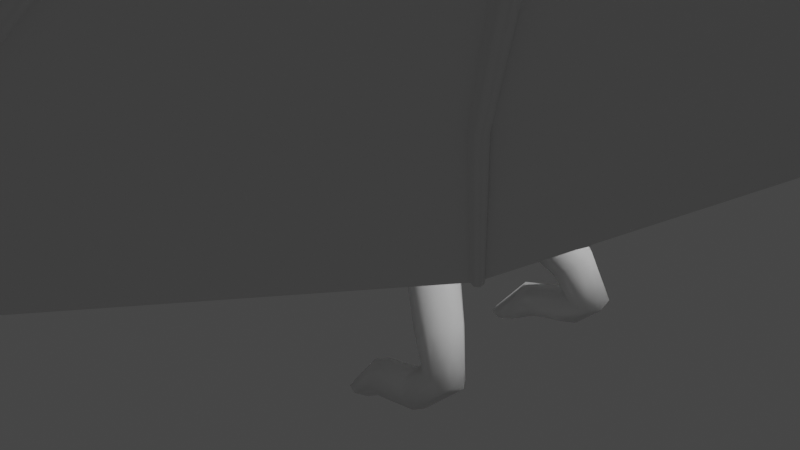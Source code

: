 # Source: durgon_wyvern_good_wings.blend  (saved by Blender 3.0.42; exported with 4.5.12 LTS)
import bpy
from mathutils import Matrix  # noqa: F401  (used for matrix-valued properties, if any)

bpy.ops.wm.read_factory_settings(use_empty=True)
scene = bpy.context.scene
scene.name = 'Scene'

# ---- collections
col_collection = bpy.data.collections.new('Collection'); scene.collection.children.link(col_collection)
col_dragon = bpy.data.collections.new('Dragon'); scene.collection.children.link(col_dragon)

# ---- world
world_world = bpy.data.worlds.new('World'); scene.world = world_world
world_world.use_nodes = True; world_world.node_tree.nodes.clear()
_N = world_world.node_tree.nodes; _L = world_world.node_tree.links
n0 = _N.new('ShaderNodeOutputWorld'); n0.name = 'World Output'; n0.location = (300, 300)
n1 = _N.new('ShaderNodeBackground'); n1.name = 'Background'; n1.location = (10, 300)
n1.inputs[0].default_value = (0.05088, 0.05088, 0.05088, 1.0)
_L.new(n1.outputs[0], n0.inputs[0])
n0.is_active_output = True
world_world.color = (0.05088, 0.05088, 0.05088)
world_world.use_sun_shadow = False
world_world.sun_shadow_jitter_overblur = 0.0

# ---- cameras
cam_camera = bpy.data.cameras.new('Camera')
cam_camera.clip_end = 100.0
cam_camera.ortho_scale = 7.314

# ---- lights
light_light = bpy.data.lights.new('Light', 'POINT')
light_light.transmission_factor = 0.0
light_light.energy = 1000.0
light_light.shadow_soft_size = 0.1
light_light.shadow_maximum_resolution = 0.006
light_light.use_absolute_resolution = True

# ---- meshes
me_beziercurve = bpy.data.meshes.new('BezierCurve')
me_beziercurve.from_pydata([(-7.688, -5.521e-09, 0.05403), (-7.688, -0.01267, 0.04878), (-7.688, -0.01792, 0.03613), (-7.689, -0.01267, 0.02347), (-7.689, -4.186e-09, 0.01822), (-6.619, 6.898e-10, 0.1329), (-6.618, -0.0429, 0.1152), (-6.616, -0.06068, 0.0723), (-6.614, -0.0429, 0.02944), (-6.614, 1.199e-08, 0.01168), (-5.108, -3.872e-08, 0.2624), (-5.107, -0.07313, 0.2321), (-5.103, -0.1034, 0.1591), (-5.1, -0.07313, 0.08603), (-5.098, -2.716e-08, 0.05576), (-4.077, -3.461e-08, 0.3427), (-4.075, -0.1034, 0.3), (-4.069, -0.1462, 0.1968), (-4.063, -0.1034, 0.09359), (-4.06, -1.827e-08, 0.05084), (-3.013, -1.942e-08, 0.4722), (-3.008, -0.1354, 0.4164), (-2.995, -0.1915, 0.2816), (-2.982, -0.1354, 0.1468), (-2.976, 1.988e-09, 0.09091), (-1.402, -6.081e-08, 0.6983), (-1.396, -0.1675, 0.6292), (-1.38, -0.2368, 0.4624), (-1.365, -0.1675, 0.2957), (-1.358, -3.434e-08, 0.2266), (0.001431, -9.129e-08, 0.8442), (0.0002273, -0.1995, 0.7616), (-0.002678, -0.2822, 0.5621), (-0.005584, -0.1995, 0.3626), (-0.006787, -5.976e-08, 0.28), (0.7138, -7.813e-08, 0.8081), (0.7016, -0.2244, 0.716), (0.6721, -0.3174, 0.4935), (0.6426, -0.2244, 0.271), (0.6303, -5.448e-08, 0.1788), (1.033, -5.799e-08, 0.7839), (1.038, -0.2494, 0.6807), (1.062, -0.2494, 0.1825), (1.067, -5.799e-08, 0.07933), (1.522, -7.96e-08, 0.9543), (1.563, -0.2743, 0.8483), (1.662, -0.3879, 0.5925), (1.761, -0.2743, 0.3367), (1.802, -7.96e-08, 0.2307), (1.991, -1.283e-07, 1.141), (2.045, -0.2379, 1.059), (2.178, -0.3364, 0.8615), (2.31, -0.2379, 0.6639), (2.365, -1.032e-07, 0.582), (2.415, -1.631e-07, 1.433), (2.468, -0.2015, 1.369), (2.596, -0.2849, 1.214), (2.725, -0.2015, 1.059), (2.778, -1.631e-07, 0.9945), (3.08, -2.322e-07, 1.91), (3.123, -0.1651, 1.857), (3.226, -0.2335, 1.728), (3.329, -0.1651, 1.6), (3.372, -2.322e-07, 1.546), (3.748, -3.049e-07, 2.518), (3.796, -0.211, 2.445), (3.912, -0.2984, 2.269), (4.028, -0.211, 2.093), (4.076, -3.049e-07, 2.02), (4.493, -3.679e-07, 2.988), (4.522, -0.2569, 2.885), (4.589, -0.3634, 2.637), (4.657, -0.2569, 2.39), (4.686, -3.408e-07, 2.287), (5.533, -3.589e-07, 3.099), (5.483, -0.4747, 2.534), (5.477, -0.3028, 2.37), (5.468, -3.589e-07, 2.244), (6.438, -3.303e-07, 2.858), (6.414, -0.2542, 2.756), (6.355, -0.3595, 2.509), (6.296, -0.2542, 2.261), (6.272, -3.437e-07, 2.159), (6.794, -3.287e-07, 2.686), (6.77, -0.2056, 2.604), (6.713, -0.2908, 2.406), (6.655, -0.2056, 2.209), (6.631, -3.179e-07, 2.127), (7.108, -3.059e-07, 2.52), (7.089, -0.157, 2.458), (7.044, -0.222, 2.308), (6.998, -0.157, 2.157), (6.98, -3.142e-07, 2.095), (7.499, -2.899e-07, 2.437), (7.475, -0.1814, 2.366), (7.417, -0.2566, 2.194), (7.359, -0.1814, 2.022), (7.335, -2.995e-07, 1.95), (7.843, -2.729e-07, 2.347), (7.816, -0.2058, 2.267), (7.75, -0.2911, 2.071), (7.685, -0.2058, 1.876), (7.658, -2.837e-07, 1.795), (8.138, -2.66e-07, 2.294), (8.112, -0.2302, 2.202), (8.05, -0.3256, 1.98), (7.988, -0.2302, 1.758), (7.963, -2.66e-07, 1.666), (8.519, -2.538e-07, 2.261), (8.487, -0.2747, 2.152), (8.408, -0.3885, 1.889), (8.33, -0.2747, 1.626), (8.297, -2.538e-07, 1.517), (9.038, -2.286e-07, 2.148), (8.986, -0.3191, 2.027), (8.862, -0.4513, 1.733), (8.737, -0.3191, 1.439), (8.685, -2.37e-07, 1.318), (9.552, -1.93e-07, 1.957), (9.479, -0.3636, 1.825), (9.303, -0.5142, 1.507), (9.126, -0.3636, 1.19), (9.053, -2.121e-07, 1.058), (9.997, -1.595e-07, 1.592), (9.936, -0.3044, 1.482), (9.786, -0.4305, 1.217), (9.637, -0.3044, 0.9516), (9.575, -1.675e-07, 0.8417), (10.49, -1.175e-07, 1.24), (10.44, -0.2452, 1.147), (10.34, -0.3468, 0.923), (10.24, -0.2452, 0.6991), (10.2, -1.305e-07, 0.6064), (10.79, -1.101e-07, 1.037), (10.77, -0.186, 0.9629), (10.72, -0.2631, 0.7829), (10.67, -0.186, 0.6029), (10.65, -1.003e-07, 0.5283), (11.05, -9.504e-08, 0.9511), (11.04, -0.1534, 0.8885), (11.02, -0.217, 0.7374), (10.99, -0.1534, 0.5864), (10.98, -1.031e-07, 0.5238), (11.41, -8.904e-08, 0.8309), (11.41, -0.1209, 0.7816), (11.38, -0.1709, 0.6627), (11.36, -0.1209, 0.5437), (11.35, -8.904e-08, 0.4944), (11.68, -8.297e-08, 0.7422), (11.68, -0.08828, 0.7057), (11.67, -0.1249, 0.6175), (11.67, -0.08828, 0.5294), (11.67, -8.297e-08, 0.4928), (0.8116, -1.021, -1.228), (0.7613, -0.8991, -1.227), (0.6397, -0.8488, -1.227), (0.5181, -0.8991, -1.227), (0.4678, -1.021, -1.228), (0.5181, -1.142, -1.229), (0.6397, -1.193, -1.229), (0.7613, -1.142, -1.229), (0.9948, -1.047, -1.133), (0.9749, -0.9208, -1.074), (0.9139, -0.8744, -0.9558), (0.8477, -0.9352, -0.8473), (0.8149, -1.068, -0.8121), (0.8348, -1.194, -0.8709), (0.8958, -1.241, -0.9892), (0.9621, -1.18, -1.098), (1.488, -1.082, -1.023), (1.449, -0.9465, -0.9692), (1.38, -0.8969, -0.845), (1.322, -0.9619, -0.7229), (1.307, -1.103, -0.6743), (1.345, -1.239, -0.7279), (1.414, -1.288, -0.852), (1.473, -1.223, -0.9741), (1.859, -0.9786, -0.6717), (1.763, -0.8518, -0.6856), (1.608, -0.8239, -0.6584), (1.485, -0.9113, -0.606), (1.466, -1.063, -0.559), (1.562, -1.19, -0.5451), (1.717, -1.218, -0.5724), (1.84, -1.13, -0.6248), (1.693, -0.8293, -0.1447), (1.599, -0.7094, -0.2399), (1.446, -0.7142, -0.3352), (1.325, -0.841, -0.3745), (1.306, -1.016, -0.335), (1.4, -1.135, -0.2397), (1.553, -1.131, -0.1445), (1.674, -1.004, -0.1051), (1.376, -0.5792, 0.2743), (1.301, -0.4677, 0.1262), (1.139, -0.4793, 0.008504), (0.9865, -0.6071, -0.009894), (0.9317, -0.7763, 0.08177), (1.007, -0.8878, 0.2298), (1.169, -0.8763, 0.3475), (1.321, -0.7484, 0.3659), (1.305, -0.3823, 0.42), (1.243, -0.3172, 0.2191), (1.049, -0.2848, 0.1192), (0.8377, -0.3041, 0.1788), (0.7327, -0.3638, 0.363), (0.7953, -0.4289, 0.5639), (0.9889, -0.4612, 0.6638), (1.2, -0.4419, 0.6042), (2.633, -9.094, 6.56), (2.652, -9.116, 6.581), (2.68, -9.137, 6.576), (2.701, -9.145, 6.548), (2.703, -9.136, 6.514), (2.684, -9.114, 6.493), (2.656, -9.093, 6.498), (2.635, -9.084, 6.526), (3.392, -7.886, 6.634), (3.425, -7.906, 6.664), (3.465, -7.931, 6.658), (3.491, -7.946, 6.62), (3.486, -7.943, 6.572), (3.453, -7.923, 6.543), (3.413, -7.899, 6.549), (3.387, -7.883, 6.586), (4.395, -6.094, 6.542), (4.439, -6.113, 6.579), (4.492, -6.142, 6.572), (4.523, -6.164, 6.524), (4.513, -6.166, 6.464), (4.469, -6.146, 6.427), (4.417, -6.117, 6.435), (4.386, -6.096, 6.482), (5.006, -4.834, 6.344), (5.065, -4.845, 6.386), (5.131, -4.875, 6.376), (5.165, -4.906, 6.32), (5.148, -4.921, 6.25), (5.089, -4.91, 6.208), (4.989, -4.849, 6.274), (5.163, -4.293, 6.105), (5.233, -4.29, 6.145), (5.349, -4.347, 6.168), (5.344, -4.357, 6.072), (5.32, -4.388, 6.002), (5.25, -4.392, 5.962), (5.139, -4.324, 6.035), (5.241, -3.861, 5.846), (5.319, -3.848, 5.884), (5.401, -3.873, 5.866), (5.44, -3.921, 5.804), (5.412, -3.964, 5.733), (5.334, -3.978, 5.696), (5.213, -3.905, 5.775), (5.284, -3.421, 5.527), (5.369, -3.4, 5.563), (5.459, -3.424, 5.542), (5.5, -3.479, 5.477), (5.469, -3.533, 5.405), (5.383, -3.554, 5.368), (5.294, -3.53, 5.389), (5.253, -3.475, 5.455), (5.307, -2.945, 5.14), (5.398, -2.918, 5.174), (5.493, -2.941, 5.15), (5.536, -3.002, 5.082), (5.503, -3.063, 5.01), (5.412, -3.09, 4.976), (5.317, -3.067, 5.0), (5.274, -3.006, 5.067), (5.302, -2.611, 4.841), (5.398, -2.583, 4.878), (5.498, -2.608, 4.853), (5.544, -2.672, 4.781), (5.509, -2.736, 4.705), (5.413, -2.764, 4.668), (5.313, -2.739, 4.693), (5.267, -2.675, 4.764), (5.326, -2.216, 4.529), (5.427, -2.187, 4.569), (5.532, -2.214, 4.543), (5.58, -2.28, 4.467), (5.543, -2.348, 4.386), (5.443, -2.376, 4.346), (5.337, -2.35, 4.372), (5.289, -2.283, 4.448), (5.301, -1.621, 4.038), (5.433, -1.577, 4.085), (5.572, -1.61, 4.049), (5.635, -1.699, 3.952), (5.586, -1.793, 3.85), (5.454, -1.837, 3.804), (5.316, -1.804, 3.84), (5.253, -1.715, 3.937), (5.252, -0.9826, 3.471), (5.415, -0.9407, 3.538), (5.586, -0.9859, 3.498), (5.665, -1.092, 3.374), (5.605, -1.196, 3.238), (5.442, -1.238, 3.171), (5.271, -1.193, 3.211), (5.192, -1.087, 3.336), (5.318, -0.3512, 3.083), (5.498, -0.366, 3.201), (5.695, -0.4466, 3.169), (5.795, -0.546, 3.005), (5.738, -0.6058, 2.806), (5.558, -0.5911, 2.687), (5.36, -0.5104, 2.72), (5.261, -0.4111, 2.884), (1.442, -8.338, 4.063), (1.462, -8.358, 4.084), (1.491, -8.378, 4.079), (1.511, -8.387, 4.052), (1.511, -8.379, 4.017), (1.491, -8.359, 3.996), (1.462, -8.339, 4.0), (1.442, -8.33, 4.028), (2.314, -7.187, 4.588), (2.336, -7.22, 4.614), (2.372, -7.251, 4.607), (2.402, -7.26, 4.571), (2.407, -7.244, 4.526), (2.385, -7.21, 4.499), (2.348, -7.18, 4.506), (2.319, -7.17, 4.543), (3.881, -5.781, 5.28), (3.905, -5.828, 5.311), (3.949, -5.868, 5.301), (3.988, -5.878, 5.256), (3.999, -5.853, 5.202), (3.976, -5.806, 5.171), (3.931, -5.766, 5.181), (3.892, -5.756, 5.226), (4.957, -4.661, 6.112), (4.98, -4.722, 6.146), (5.032, -4.772, 6.132), (5.081, -4.783, 6.079), (5.1, -4.748, 6.018), (5.076, -4.687, 5.984), (5.025, -4.637, 5.997), (4.976, -4.626, 6.05), (1.572, -5.793, 1.925), (1.576, -5.827, 1.934), (1.598, -5.853, 1.925), (1.625, -5.856, 1.902), (1.641, -5.835, 1.879), (1.637, -5.801, 1.869), (1.615, -5.774, 1.878), (1.588, -5.771, 1.901), (2.466, -5.333, 3.118), (2.471, -5.38, 3.13), (2.5, -5.416, 3.117), (2.537, -5.42, 3.087), (2.56, -5.39, 3.057), (2.555, -5.344, 3.044), (2.526, -5.308, 3.058), (2.489, -5.304, 3.088), (4.036, -4.847, 4.658), (4.042, -4.905, 4.672), (4.078, -4.951, 4.656), (4.125, -4.956, 4.617), (4.154, -4.918, 4.58), (4.149, -4.86, 4.565), (4.112, -4.814, 4.582), (4.066, -4.809, 4.62), (4.991, -4.387, 5.912), (4.996, -4.459, 5.927), (5.039, -4.513, 5.906), (5.096, -4.52, 5.861), (5.134, -4.473, 5.818), (5.129, -4.402, 5.803), (5.086, -4.347, 5.824), (5.028, -4.341, 5.869), (3.453, -2.586, 1.642), (3.462, -2.555, 1.656), (3.446, -2.53, 1.675), (3.413, -2.525, 1.688), (3.383, -2.544, 1.688), (3.374, -2.576, 1.674), (3.39, -2.601, 1.655), (3.423, -2.605, 1.642), (3.845, -3.045, 2.851), (3.856, -3.0, 2.864), (3.833, -2.965, 2.888), (3.79, -2.96, 2.908), (3.751, -2.988, 2.913), (3.74, -3.033, 2.9), (3.763, -3.068, 2.876), (3.806, -3.073, 2.856), (4.716, -3.74, 4.349), (4.728, -3.682, 4.362), (4.699, -3.637, 4.391), (4.645, -3.632, 4.417), (4.598, -3.668, 4.427), (4.585, -3.726, 4.413), (4.614, -3.771, 4.385), (4.668, -3.777, 4.358), (5.249, -4.194, 5.736), (5.258, -4.121, 5.741), (5.221, -4.066, 5.77), (5.158, -4.06, 5.807), (5.106, -4.107, 5.83), (5.097, -4.18, 5.824), (5.134, -4.235, 5.795), (5.197, -4.241, 5.758), (4.689, -5.51, 6.467), (4.675, -5.518, 6.402), (4.74, -5.525, 6.506), (4.799, -5.554, 6.498), (4.832, -5.581, 6.446), (4.819, -5.589, 6.381), (4.767, -5.574, 6.341), (4.708, -5.544, 6.35), (-7.728, -5.858e-09, 0.06305), (-7.729, -0.01906, 0.05517), (-7.73, -0.02695, 0.03613), (-7.73, -0.01906, 0.01709), (-7.731, -3.85e-09, 0.009197), (-7.73, -4.854e-09, 0.03613), (-7.803, -4.894e-09, 0.0372), (-7.803, -0.0007619, 0.03689), (-7.803, -0.001078, 0.03613), (-7.803, -0.0007619, 0.03536), (-7.803, -4.814e-09, 0.03505), (-7.803, -4.854e-09, 0.03613), (-7.806, -4.854e-09, 0.03613), (5.039, -4.879, 6.241), (5.273, -3.941, 5.735), (5.203, -4.428, 5.903), (5.104, -4.71, 6.047), (5.003, -4.649, 6.114), (5.243, -4.186, 5.762), (5.132, -4.119, 5.835), (5.076, -4.352, 5.987), (5.327, -4.34, 6.183), (5.343, -4.279, 6.151), (5.31, -4.288, 6.187), (5.363, -4.294, 6.141), (5.31, -4.323, 6.194), (5.324, -4.27, 6.166), (5.367, -4.323, 6.149), (5.326, -4.377, 6.135), (5.352, -4.342, 6.104), (5.289, -4.262, 6.133), (5.267, -4.342, 6.174), (5.348, -4.297, 6.094), (5.266, -4.29, 6.161), (5.319, -4.275, 6.11), (5.294, -4.367, 6.157), (5.375, -4.292, 6.212), (5.223, -4.324, 6.16), (5.35, -4.33, 6.056), (5.238, -4.262, 6.129), (5.286, -4.368, 6.148), (5.308, -4.283, 6.101), (5.333, -4.39, 6.087), (5.263, -4.299, 6.142), (5.329, -4.305, 6.09), (5.266, -4.34, 6.153), (5.283, -4.277, 6.12), (5.332, -4.341, 6.096), (5.312, -4.368, 6.122), (4.419, -5.221, 5.696), (4.434, -5.191, 5.638), (4.443, -5.275, 5.728), (4.491, -5.32, 5.717), (4.535, -5.33, 5.668), (4.549, -5.3, 5.61), (4.526, -5.247, 5.577), (4.478, -5.201, 5.589), (4.514, -4.617, 5.285), (4.547, -4.575, 5.245), (4.519, -4.682, 5.3), (4.559, -4.732, 5.281), (4.611, -4.738, 5.239), (4.644, -4.696, 5.199), (4.639, -4.631, 5.184), (4.599, -4.581, 5.203), (4.982, -3.967, 5.042), (4.933, -4.009, 5.058), (4.993, -3.902, 5.051), (4.96, -3.852, 5.08), (4.901, -3.846, 5.112), (4.852, -3.888, 5.128), (4.841, -3.953, 5.119), (4.874, -4.003, 5.09), (3.894, -6.99, 6.588), (3.887, -6.99, 6.534), (3.932, -7.01, 6.622), (3.979, -7.036, 6.615), (4.007, -7.055, 6.572), (4.0, -7.054, 6.518), (3.961, -7.035, 6.485), (3.915, -7.008, 6.492), (3.097, -6.484, 4.934), (3.106, -6.463, 4.884), (3.12, -6.524, 4.963), (3.161, -6.559, 4.954), (3.195, -6.569, 4.913), (3.203, -6.548, 4.864), (3.18, -6.508, 4.835), (3.14, -6.473, 4.844), (3.251, -5.09, 3.888), (3.277, -5.056, 3.854), (3.256, -5.143, 3.901), (3.289, -5.183, 3.886), (3.331, -5.188, 3.852), (3.357, -5.154, 3.818), (3.352, -5.102, 3.805), (3.319, -5.061, 3.82), (4.28, -3.392, 3.6), (4.237, -3.425, 3.607), (4.292, -3.341, 3.613), (4.266, -3.301, 3.639), (4.217, -3.296, 3.663), (4.175, -3.328, 3.67), (4.163, -3.38, 3.656), (4.189, -3.42, 3.63), (3.013, -8.49, 6.597), (3.011, -8.484, 6.556), (3.038, -8.511, 6.622), (3.073, -8.534, 6.617), (3.096, -8.546, 6.584), (3.094, -8.539, 6.543), (3.069, -8.519, 6.518), (3.034, -8.496, 6.523), (1.878, -7.762, 4.325), (1.88, -7.75, 4.285), (1.899, -7.789, 4.349), (1.932, -7.814, 4.343), (1.957, -7.824, 4.311), (1.959, -7.811, 4.271), (1.938, -7.785, 4.247), (1.905, -7.759, 4.253), (2.019, -5.563, 2.521), (2.038, -5.537, 2.495), (2.023, -5.603, 2.532), (2.049, -5.634, 2.521), (2.081, -5.638, 2.494), (2.1, -5.612, 2.468), (2.096, -5.572, 2.457), (2.07, -5.541, 2.468), (3.649, -2.816, 2.247), (3.614, -2.839, 2.249), (3.659, -2.778, 2.26), (3.64, -2.747, 2.282), (3.602, -2.743, 2.298), (3.567, -2.766, 2.3), (3.557, -2.804, 2.287), (3.576, -2.835, 2.265), (5.951, -0.5088, 2.641), (5.951, -0.4749, 2.873), (5.951, -0.2747, 2.307), (5.951, -3.498e-07, 2.193), (5.951, -0.2957, 3.017), (5.951, -0.4128, 2.52)], [], [(1, 6, 5, 0), (2, 7, 6, 1), (3, 8, 7, 2), (4, 9, 8, 3), (6, 11, 10, 5), (7, 12, 11, 6), (8, 13, 12, 7), (9, 14, 13, 8), (11, 16, 15, 10), (12, 17, 16, 11), (13, 18, 17, 12), (14, 19, 18, 13), (16, 21, 20, 15), (17, 22, 21, 16), (18, 23, 22, 17), (19, 24, 23, 18), (21, 26, 25, 20), (22, 27, 26, 21), (23, 28, 27, 22), (24, 29, 28, 23), (26, 31, 30, 25), (27, 32, 31, 26), (28, 33, 32, 27), (29, 34, 33, 28), (31, 36, 35, 30), (32, 37, 36, 31), (33, 38, 37, 32), (34, 39, 38, 33), (36, 41, 40, 35), (39, 43, 42, 38), (41, 45, 44, 40), (43, 48, 47, 42), (45, 50, 49, 44), (46, 51, 50, 45), (47, 52, 51, 46), (48, 53, 52, 47), (50, 55, 54, 49), (51, 56, 55, 50), (52, 57, 56, 51), (53, 58, 57, 52), (55, 60, 59, 54), (56, 61, 60, 55), (57, 62, 61, 56), (58, 63, 62, 57), (60, 65, 64, 59), (61, 66, 65, 60), (62, 67, 66, 61), (63, 68, 67, 62), (65, 70, 69, 64), (66, 71, 70, 65), (67, 72, 71, 66), (68, 73, 72, 67), (305, 306, 552, 555), (306, 307, 551, 552), (72, 76, 75, 71), (73, 77, 76, 72), (304, 305, 555, 78, 74), (303, 304, 74, 69), (76, 553, 556, 75), (77, 554, 553, 76), (79, 84, 83, 78), (80, 85, 84, 79), (81, 86, 85, 80), (82, 87, 86, 81), (84, 89, 88, 83), (85, 90, 89, 84), (86, 91, 90, 85), (87, 92, 91, 86), (89, 94, 93, 88), (90, 95, 94, 89), (91, 96, 95, 90), (92, 97, 96, 91), (94, 99, 98, 93), (95, 100, 99, 94), (96, 101, 100, 95), (97, 102, 101, 96), (99, 104, 103, 98), (100, 105, 104, 99), (101, 106, 105, 100), (102, 107, 106, 101), (104, 109, 108, 103), (105, 110, 109, 104), (106, 111, 110, 105), (107, 112, 111, 106), (109, 114, 113, 108), (110, 115, 114, 109), (111, 116, 115, 110), (112, 117, 116, 111), (114, 119, 118, 113), (115, 120, 119, 114), (116, 121, 120, 115), (117, 122, 121, 116), (119, 124, 123, 118), (120, 125, 124, 119), (121, 126, 125, 120), (122, 127, 126, 121), (124, 129, 128, 123), (125, 130, 129, 124), (126, 131, 130, 125), (127, 132, 131, 126), (129, 134, 133, 128), (130, 135, 134, 129), (131, 136, 135, 130), (132, 137, 136, 131), (134, 139, 138, 133), (135, 140, 139, 134), (136, 141, 140, 135), (137, 142, 141, 136), (139, 144, 143, 138), (140, 145, 144, 139), (141, 146, 145, 140), (142, 147, 146, 141), (144, 149, 148, 143), (145, 150, 149, 144), (146, 151, 150, 145), (147, 152, 151, 146), (153, 161, 168, 160), (154, 162, 161, 153), (155, 163, 162, 154), (156, 164, 163, 155), (157, 165, 164, 156), (158, 166, 165, 157), (159, 167, 166, 158), (160, 168, 167, 159), (161, 169, 176, 168), (162, 170, 169, 161), (163, 171, 170, 162), (164, 172, 171, 163), (165, 173, 172, 164), (166, 174, 173, 165), (167, 175, 174, 166), (168, 176, 175, 167), (169, 177, 184, 176), (170, 178, 177, 169), (171, 179, 178, 170), (172, 180, 179, 171), (173, 181, 180, 172), (174, 182, 181, 173), (175, 183, 182, 174), (176, 184, 183, 175), (177, 185, 192, 184), (178, 186, 185, 177), (179, 187, 186, 178), (180, 188, 187, 179), (181, 189, 188, 180), (182, 190, 189, 181), (183, 191, 190, 182), (184, 192, 191, 183), (185, 193, 200, 192), (186, 194, 193, 185), (187, 195, 194, 186), (188, 196, 195, 187), (189, 197, 196, 188), (190, 198, 197, 189), (191, 199, 198, 190), (192, 200, 199, 191), (193, 201, 208, 200), (194, 202, 201, 193), (195, 203, 202, 194), (196, 204, 203, 195), (197, 205, 204, 196), (198, 206, 205, 197), (199, 207, 206, 198), (200, 208, 207, 199), (519, 217, 224, 520), (521, 218, 217, 519), (522, 219, 218, 521), (523, 220, 219, 522), (524, 221, 220, 523), (525, 222, 221, 524), (526, 223, 222, 525), (520, 224, 223, 526), (487, 225, 232, 488), (489, 226, 225, 487), (490, 227, 226, 489), (491, 228, 227, 490), (492, 229, 228, 491), (493, 230, 229, 492), (494, 231, 230, 493), (488, 232, 231, 494), (406, 233, 239, 407), (408, 234, 233, 406), (409, 235, 234, 408), (410, 236, 235, 409), (411, 237, 236, 410), (412, 238, 237, 411), (233, 240, 246, 239), (234, 451, 241, 240, 233), (235, 454, 459, 451, 234), (236, 456, 462, 454, 235), (237, 244, 243, 456, 236), (238, 245, 244, 237), (240, 247, 253, 246), (241, 453, 248, 247, 240), (455, 460, 444, 448), (243, 452, 458, 461), (244, 251, 250, 452, 243), (245, 252, 251, 244), (247, 254, 261, 253), (248, 255, 254, 247), (249, 256, 255, 248), (250, 257, 256, 249), (251, 258, 257, 250), (252, 259, 258, 251), (254, 262, 269, 261), (255, 263, 262, 254), (256, 264, 263, 255), (257, 265, 264, 256), (258, 266, 265, 257), (259, 267, 266, 258), (260, 268, 267, 259), (261, 269, 268, 260), (262, 270, 277, 269), (263, 271, 270, 262), (264, 272, 271, 263), (265, 273, 272, 264), (266, 274, 273, 265), (267, 275, 274, 266), (268, 276, 275, 267), (269, 277, 276, 268), (270, 278, 285, 277), (271, 279, 278, 270), (272, 280, 279, 271), (273, 281, 280, 272), (274, 282, 281, 273), (275, 283, 282, 274), (276, 284, 283, 275), (277, 285, 284, 276), (278, 286, 293, 285), (279, 287, 286, 278), (280, 288, 287, 279), (281, 289, 288, 280), (282, 290, 289, 281), (283, 291, 290, 282), (284, 292, 291, 283), (285, 293, 292, 284), (286, 294, 301, 293), (287, 295, 294, 286), (288, 296, 295, 287), (289, 297, 296, 288), (290, 298, 297, 289), (291, 299, 298, 290), (292, 300, 299, 291), (293, 301, 300, 292), (294, 302, 309, 301), (295, 303, 302, 294), (296, 304, 303, 295), (297, 305, 304, 296), (298, 306, 305, 297), (299, 307, 306, 298), (300, 308, 307, 299), (301, 309, 308, 300), (527, 318, 325, 528), (529, 319, 318, 527), (530, 320, 319, 529), (531, 321, 320, 530), (532, 322, 321, 531), (533, 323, 322, 532), (534, 324, 323, 533), (528, 325, 324, 534), (495, 326, 333, 496), (497, 327, 326, 495), (498, 328, 327, 497), (499, 329, 328, 498), (500, 330, 329, 499), (501, 331, 330, 500), (502, 332, 331, 501), (496, 333, 332, 502), (463, 334, 341, 464), (465, 335, 334, 463), (466, 336, 335, 465), (467, 337, 336, 466), (468, 338, 337, 467), (469, 339, 338, 468), (470, 340, 339, 469), (464, 341, 340, 470), (535, 350, 357, 536), (537, 351, 350, 535), (538, 352, 351, 537), (539, 353, 352, 538), (540, 354, 353, 539), (541, 355, 354, 540), (542, 356, 355, 541), (536, 357, 356, 542), (503, 358, 365, 504), (505, 359, 358, 503), (506, 360, 359, 505), (507, 361, 360, 506), (508, 362, 361, 507), (509, 363, 362, 508), (510, 364, 363, 509), (504, 365, 364, 510), (471, 366, 373, 472), (473, 367, 366, 471), (474, 368, 367, 473), (475, 369, 368, 474), (476, 370, 369, 475), (477, 371, 370, 476), (478, 372, 371, 477), (472, 373, 372, 478), (543, 382, 389, 544), (545, 383, 382, 543), (546, 384, 383, 545), (547, 385, 384, 546), (548, 386, 385, 547), (549, 387, 386, 548), (550, 388, 387, 549), (544, 389, 388, 550), (511, 390, 397, 512), (513, 391, 390, 511), (514, 392, 391, 513), (515, 393, 392, 514), (516, 394, 393, 515), (517, 395, 394, 516), (518, 396, 395, 517), (512, 397, 396, 518), (479, 398, 405, 480), (481, 399, 398, 479), (482, 400, 399, 481), (483, 401, 400, 482), (484, 402, 401, 483), (485, 403, 402, 484), (486, 404, 403, 485), (480, 405, 404, 486), (206, 207, 41, 36), (207, 208, 45, 41), (208, 201, 46, 45), (201, 202, 47, 46), (202, 203, 42, 47), (203, 204, 38, 42), (204, 205, 37, 38), (205, 206, 36, 37), (307, 308, 75, 556, 551), (308, 309, 71, 75), (309, 302, 70, 71), (302, 303, 69, 70), (232, 407, 413, 231), (231, 413, 412, 230), (230, 412, 411, 229), (229, 411, 410, 228), (228, 410, 409, 227), (227, 409, 408, 226), (226, 408, 406, 225), (225, 406, 407, 232), (1, 0, 414, 415), (4, 3, 417, 418), (2, 1, 415, 416), (3, 2, 416, 417), (416, 415, 421, 422), (419, 418, 424, 425), (418, 417, 423, 424), (415, 414, 420, 421), (421, 420, 426), (423, 422, 426), (422, 421, 426), (424, 423, 426), (414, 419, 425, 420), (417, 416, 422, 423), (425, 424, 426), (420, 425, 426), (239, 427, 413, 407), (427, 238, 412, 413), (252, 428, 260, 259), (428, 253, 261, 260), (430, 429, 245, 238), (369, 430, 338, 339), (430, 238, 337, 338), (429, 432, 252, 245), (433, 434, 246, 253), (434, 431, 239, 246), (366, 367, 431, 434), (373, 366, 434, 433), (370, 371, 432, 429), (367, 368, 340, 341), (368, 369, 339, 340), (369, 370, 429, 430), (405, 398, 432, 371), (398, 399, 252, 432), (399, 400, 428, 252), (400, 401, 253, 428), (401, 402, 433, 253), (402, 403, 373, 433), (403, 404, 372, 373), (404, 405, 371, 372), (238, 427, 336, 337), (427, 239, 335, 336), (239, 431, 334, 335), (431, 367, 341, 334), (441, 438, 450), (242, 441, 450), (437, 439, 450), (440, 437, 450), (461, 458, 446, 443), (457, 459, 445, 447), (459, 454, 449, 445), (449, 442, 242, 435), (442, 443, 441, 242), (447, 445, 439, 437), (446, 448, 436, 438), (458, 455, 448, 446), (451, 459, 457, 241), (455, 458, 452, 250, 249), (462, 461, 443, 442), (453, 460, 455, 249, 248), (454, 462, 442, 449), (461, 462, 456, 243), (460, 457, 447, 444), (457, 460, 453, 241), (444, 447, 437, 440), (443, 446, 438, 441), (445, 449, 435, 439), (448, 444, 440, 436), (438, 436, 450), (435, 242, 450), (439, 435, 450), (436, 440, 450), (333, 464, 470, 332), (332, 470, 469, 331), (331, 469, 468, 330), (330, 468, 467, 329), (329, 467, 466, 328), (328, 466, 465, 327), (327, 465, 463, 326), (326, 463, 464, 333), (365, 472, 478, 364), (364, 478, 477, 363), (363, 477, 476, 362), (362, 476, 475, 361), (361, 475, 474, 360), (360, 474, 473, 359), (359, 473, 471, 358), (358, 471, 472, 365), (397, 480, 486, 396), (396, 486, 485, 395), (395, 485, 484, 394), (394, 484, 483, 393), (393, 483, 482, 392), (392, 482, 481, 391), (391, 481, 479, 390), (390, 479, 480, 397), (224, 488, 494, 223), (223, 494, 493, 222), (222, 493, 492, 221), (221, 492, 491, 220), (220, 491, 490, 219), (219, 490, 489, 218), (218, 489, 487, 217), (217, 487, 488, 224), (325, 496, 502, 324), (324, 502, 501, 323), (323, 501, 500, 322), (322, 500, 499, 321), (321, 499, 498, 320), (320, 498, 497, 319), (319, 497, 495, 318), (318, 495, 496, 325), (357, 504, 510, 356), (356, 510, 509, 355), (355, 509, 508, 354), (354, 508, 507, 353), (353, 507, 506, 352), (352, 506, 505, 351), (351, 505, 503, 350), (350, 503, 504, 357), (389, 512, 518, 388), (388, 518, 517, 387), (387, 517, 516, 386), (386, 516, 515, 385), (385, 515, 514, 384), (384, 514, 513, 383), (383, 513, 511, 382), (382, 511, 512, 389), (216, 520, 526, 215), (215, 526, 525, 214), (214, 525, 524, 213), (213, 524, 523, 212), (212, 523, 522, 211), (211, 522, 521, 210), (210, 521, 519, 209), (209, 519, 520, 216), (317, 528, 534, 316), (316, 534, 533, 315), (315, 533, 532, 314), (314, 532, 531, 313), (313, 531, 530, 312), (312, 530, 529, 311), (311, 529, 527, 310), (310, 527, 528, 317), (349, 536, 542, 348), (348, 542, 541, 347), (347, 541, 540, 346), (346, 540, 539, 345), (345, 539, 538, 344), (344, 538, 537, 343), (343, 537, 535, 342), (342, 535, 536, 349), (381, 544, 550, 380), (380, 550, 549, 379), (379, 549, 548, 378), (378, 548, 547, 377), (377, 547, 546, 376), (376, 546, 545, 375), (375, 545, 543, 374), (374, 543, 544, 381), (526, 215, 530), (534, 316, 344), (542, 348, 550), (428, 482, 400), (538, 352, 534), (324, 352, 502), (502, 360, 332), (332, 360, 470), (470, 368, 340), (550, 388, 356), (356, 388, 518), (510, 518, 364), (364, 396, 486), (478, 486, 372), (482, 260, 268), (392, 268, 514), (514, 284, 292), (384, 292, 546), (546, 300, 308), (530, 320, 223), (223, 320, 498), (494, 498, 231), (231, 328, 466), (413, 466, 427), (308, 376, 546), (498, 494, 223), (466, 413, 231), (530, 215, 312), (550, 348, 380), (502, 352, 506), (470, 360, 474), (356, 542, 550), (364, 518, 396), (372, 486, 404), (514, 268, 276, 284), (546, 292, 300), (223, 526, 530), (231, 498, 328), (427, 466, 336), (344, 538, 534), (482, 428, 260), (534, 352, 324), (360, 502, 506), (368, 470, 474), (518, 510, 356), (486, 478, 364), (268, 392, 482), (292, 384, 514), (556, 553, 81, 80), (555, 552, 79, 78), (553, 554, 82, 81), (552, 551, 80, 79), (551, 556, 80)])
me_beziercurve.polygons.foreach_set('use_smooth', [1, 1, 1, 1, 1, 1, 1, 1, 1, 1, 1, 1, 1, 1, 1, 1, 1, 1, 1, 1, 1, 1, 1, 1, 1, 1, 1, 1, 1, 1, 1, 1, 1, 1, 1, 1, 1, 1, 1, 1, 1, 1, 1, 1, 1, 1, 1, 1, 1, 1, 1, 1, 1, 1, 1, 1, 1, 1, 1, 1, 1, 1, 1, 1, 1, 1, 1, 1, 1, 1, 1, 1, 1, 1, 1, 1, 1, 1, 1, 1, 1, 1, 1, 1, 1, 1, 1, 1, 1, 1, 1, 1, 1, 1, 1, 1, 1, 1, 1, 1, 1, 1, 1, 1, 1, 1, 1, 1, 1, 1, 1, 1, 1, 1, 1, 1, 1, 1, 1, 1, 1, 1, 1, 1, 1, 1, 1, 1, 1, 1, 1, 1, 1, 1, 1, 1, 1, 1, 1, 1, 1, 1, 1, 1, 1, 1, 1, 1, 1, 1, 1, 1, 1, 1, 1, 1, 1, 1, 1, 1, 1, 1, 1, 1, 1, 1, 1, 1, 1, 1, 1, 1, 1, 1, 1, 1, 1, 1, 1, 1, 1, 1, 1, 1, 1, 1, 1, 1, 1, 1, 1, 1, 1, 1, 1, 1, 1, 1, 1, 1, 1, 1, 1, 1, 1, 1, 1, 1, 1, 1, 1, 1, 1, 1, 1, 1, 1, 1, 1, 1, 1, 1, 1, 1, 1, 1, 1, 1, 1, 1, 1, 1, 1, 1, 1, 1, 1, 1, 1, 1, 1, 1, 1, 1, 1, 1, 1, 1, 1, 1, 1, 1, 1, 1, 1, 1, 1, 1, 1, 1, 1, 1, 1, 1, 1, 1, 1, 1, 1, 1, 1, 1, 1, 1, 1, 1, 1, 1, 1, 1, 1, 1, 1, 1, 1, 1, 1, 1, 1, 1, 1, 1, 1, 1, 1, 1, 1, 1, 1, 1, 1, 1, 1, 1, 1, 1, 1, 1, 1, 1, 1, 1, 1, 1, 1, 1, 1, 1, 1, 1, 1, 1, 1, 1, 1, 1, 1, 1, 1, 1, 1, 1, 1, 1, 1, 1, 1, 1, 1, 1, 1, 1, 1, 1, 1, 1, 1, 1, 1, 0, 1, 1, 1, 1, 1, 1, 0, 1, 0, 0, 1, 1, 1, 1, 1, 1, 1, 1, 1, 1, 1, 1, 1, 1, 1, 1, 1, 1, 1, 1, 1, 1, 1, 1, 1, 1, 1, 1, 1, 1, 1, 1, 1, 1, 1, 1, 1, 1, 1, 1, 1, 1, 1, 1, 1, 1, 1, 1, 1, 1, 1, 1, 1, 1, 1, 1, 1, 1, 1, 1, 1, 1, 1, 1, 1, 1, 1, 1, 1, 1, 1, 1, 1, 1, 1, 1, 1, 1, 1, 1, 1, 1, 1, 1, 1, 1, 1, 1, 1, 1, 1, 1, 1, 1, 1, 1, 1, 1, 1, 1, 1, 1, 1, 1, 1, 1, 1, 1, 1, 1, 1, 1, 1, 1, 1, 1, 1, 1, 1, 1, 1, 1, 1, 1, 1, 1, 1, 1, 1, 1, 1, 1, 1, 1, 1, 1, 1, 1, 1, 1, 1, 1, 1, 1, 0, 0, 0, 0, 0, 0, 0, 0, 0, 0, 0, 0, 0, 0, 0, 0, 0, 0, 0, 0, 0, 0, 0, 0, 0, 0, 0, 0, 0, 0, 0, 0, 0, 0, 0, 0, 0, 0, 0, 0, 0, 0, 0, 0, 0, 0, 0, 0, 1, 1, 1, 1, 1])
_uv = me_beziercurve.uv_layers.new(name='UVMap')
_uv.uv.foreach_set('vector', [0.0, 0.375, 0.03333, 0.375, 0.03333, 0.25, 0.0, 0.25, 0.0, 0.5, 0.03333, 0.5, 0.03333, 0.375, 0.0, 0.375, 0.0, 0.625, 0.03333, 0.625, 0.03333, 0.5, 0.0, 0.5, 0.0, 0.75, 0.03333, 0.75, 0.03333, 0.625, 0.0, 0.625, 0.03333, 0.375, 0.06667, 0.375, 0.06667, 0.25, 0.03333, 0.25, 0.03333, 0.5, 0.06667, 0.5, 0.06667, 0.375, 0.03333, 0.375, 0.03333, 0.625, 0.06667, 0.625, 0.06667, 0.5, 0.03333, 0.5, 0.03333, 0.75, 0.06667, 0.75, 0.06667, 0.625, 0.03333, 0.625, 0.06667, 0.375, 0.1, 0.375, 0.1, 0.25, 0.06667, 0.25, 0.06667, 0.5, 0.1, 0.5, 0.1, 0.375, 0.06667, 0.375, 0.06667, 0.625, 0.1, 0.625, 0.1, 0.5, 0.06667, 0.5, 0.06667, 0.75, 0.1, 0.75, 0.1, 0.625, 0.06667, 0.625, 0.1, 0.375, 0.1333, 0.375, 0.1333, 0.25, 0.1, 0.25, 0.1, 0.5, 0.1333, 0.5, 0.1333, 0.375, 0.1, 0.375, 0.1, 0.625, 0.1333, 0.625, 0.1333, 0.5, 0.1, 0.5, 0.1, 0.75, 0.1333, 0.75, 0.1333, 0.625, 0.1, 0.625, 0.1333, 0.375, 0.1667, 0.375, 0.1667, 0.25, 0.1333, 0.25, 0.1333, 0.5, 0.1667, 0.5, 0.1667, 0.375, 0.1333, 0.375, 0.1333, 0.625, 0.1667, 0.625, 0.1667, 0.5, 0.1333, 0.5, 0.1333, 0.75, 0.1667, 0.75, 0.1667, 0.625, 0.1333, 0.625, 0.1667, 0.375, 0.2, 0.375, 0.2, 0.25, 0.1667, 0.25, 0.1667, 0.5, 0.2, 0.5, 0.2, 0.375, 0.1667, 0.375, 0.1667, 0.625, 0.2, 0.625, 0.2, 0.5, 0.1667, 0.5, 0.1667, 0.75, 0.2, 0.75, 0.2, 0.625, 0.1667, 0.625, 0.2, 0.375, 0.2333, 0.375, 0.2333, 0.25, 0.2, 0.25, 0.2, 0.5, 0.2333, 0.5, 0.2333, 0.375, 0.2, 0.375, 0.2, 0.625, 0.2333, 0.625, 0.2333, 0.5, 0.2, 0.5, 0.2, 0.75, 0.2333, 0.75, 0.2333, 0.625, 0.2, 0.625, 0.2333, 0.375, 0.2667, 0.375, 0.2667, 0.25, 0.2333, 0.25, 0.2333, 0.75, 0.2667, 0.75, 0.2667, 0.625, 0.2333, 0.625, 0.2667, 0.375, 0.3, 0.375, 0.3, 0.25, 0.2667, 0.25, 0.2667, 0.75, 0.3, 0.75, 0.3, 0.625, 0.2667, 0.625, 0.3, 0.375, 0.3333, 0.375, 0.3333, 0.25, 0.3, 0.25, 0.3, 0.5, 0.3333, 0.5, 0.3333, 0.375, 0.3, 0.375, 0.3, 0.625, 0.3333, 0.625, 0.3333, 0.5, 0.3, 0.5, 0.3, 0.75, 0.3333, 0.75, 0.3333, 0.625, 0.3, 0.625, 0.3333, 0.375, 0.3667, 0.375, 0.3667, 0.25, 0.3333, 0.25, 0.3333, 0.5, 0.3667, 0.5, 0.3667, 0.375, 0.3333, 0.375, 0.3333, 0.625, 0.3667, 0.625, 0.3667, 0.5, 0.3333, 0.5, 0.3333, 0.75, 0.3667, 0.75, 0.3667, 0.625, 0.3333, 0.625, 0.3667, 0.375, 0.4, 0.375, 0.4, 0.25, 0.3667, 0.25, 0.3667, 0.5, 0.4, 0.5, 0.4, 0.375, 0.3667, 0.375, 0.3667, 0.625, 0.4, 0.625, 0.4, 0.5, 0.3667, 0.5, 0.3667, 0.75, 0.4, 0.75, 0.4, 0.625, 0.3667, 0.625, 0.4, 0.375, 0.4333, 0.375, 0.4333, 0.25, 0.4, 0.25, 0.4, 0.5, 0.4333, 0.5, 0.4333, 0.375, 0.4, 0.375, 0.4, 0.625, 0.4333, 0.625, 0.4333, 0.5, 0.4, 0.5, 0.4, 0.75, 0.4333, 0.75, 0.4333, 0.625, 0.4, 0.625, 0.4333, 0.375, 0.4667, 0.375, 0.4667, 0.25, 0.4333, 0.25, 0.4333, 0.5, 0.4667, 0.5, 0.4667, 0.375, 0.4333, 0.375, 0.4333, 0.625, 0.4667, 0.625, 0.4667, 0.5, 0.4333, 0.5, 0.4333, 0.75, 0.4667, 0.75, 0.4667, 0.625, 0.4333, 0.625, 1.0, 0.375, 1.0, 0.5, 0.8262, 0.4534, 0.8229, 0.3276, 1.0, 0.5, 1.0, 0.625, 0.7689, 0.5631, 0.8262, 0.4534, 0.4667, 0.625, 0.5, 0.625, 0.5, 0.5, 0.4667, 0.5, 0.4667, 0.75, 0.5, 0.75, 0.5, 0.625, 0.4667, 0.625, 1.0, 0.25, 1.0, 0.375, 0.8229, 0.3276, 0.5333, 0.25, 0.4667, 0.25, 1.0, 0.125, 1.0, 0.25, 0.4667, 0.25, 0.4667, 0.25, 0.5, 0.625, 0.5193, 0.625, 0.5179, 0.5, 0.5, 0.5, 0.5, 0.75, 0.52, 0.75, 0.5193, 0.625, 0.5, 0.625, 0.5333, 0.375, 0.5667, 0.375, 0.5667, 0.25, 0.5333, 0.25, 0.5333, 0.5, 0.5667, 0.5, 0.5667, 0.375, 0.5333, 0.375, 0.5333, 0.625, 0.5667, 0.625, 0.5667, 0.5, 0.5333, 0.5, 0.5333, 0.75, 0.5667, 0.75, 0.5667, 0.625, 0.5333, 0.625, 0.5667, 0.375, 0.6, 0.375, 0.6, 0.25, 0.5667, 0.25, 0.5667, 0.5, 0.6, 0.5, 0.6, 0.375, 0.5667, 0.375, 0.5667, 0.625, 0.6, 0.625, 0.6, 0.5, 0.5667, 0.5, 0.5667, 0.75, 0.6, 0.75, 0.6, 0.625, 0.5667, 0.625, 0.6, 0.375, 0.6333, 0.375, 0.6333, 0.25, 0.6, 0.25, 0.6, 0.5, 0.6333, 0.5, 0.6333, 0.375, 0.6, 0.375, 0.6, 0.625, 0.6333, 0.625, 0.6333, 0.5, 0.6, 0.5, 0.6, 0.75, 0.6333, 0.75, 0.6333, 0.625, 0.6, 0.625, 0.6333, 0.375, 0.6667, 0.375, 0.6667, 0.25, 0.6333, 0.25, 0.6333, 0.5, 0.6667, 0.5, 0.6667, 0.375, 0.6333, 0.375, 0.6333, 0.625, 0.6667, 0.625, 0.6667, 0.5, 0.6333, 0.5, 0.6333, 0.75, 0.6667, 0.75, 0.6667, 0.625, 0.6333, 0.625, 0.6667, 0.375, 0.7, 0.375, 0.7, 0.25, 0.6667, 0.25, 0.6667, 0.5, 0.7, 0.5, 0.7, 0.375, 0.6667, 0.375, 0.6667, 0.625, 0.7, 0.625, 0.7, 0.5, 0.6667, 0.5, 0.6667, 0.75, 0.7, 0.75, 0.7, 0.625, 0.6667, 0.625, 0.7, 0.375, 0.7333, 0.375, 0.7333, 0.25, 0.7, 0.25, 0.7, 0.5, 0.7333, 0.5, 0.7333, 0.375, 0.7, 0.375, 0.7, 0.625, 0.7333, 0.625, 0.7333, 0.5, 0.7, 0.5, 0.7, 0.75, 0.7333, 0.75, 0.7333, 0.625, 0.7, 0.625, 0.7333, 0.375, 0.7667, 0.375, 0.7667, 0.25, 0.7333, 0.25, 0.7333, 0.5, 0.7667, 0.5, 0.7667, 0.375, 0.7333, 0.375, 0.7333, 0.625, 0.7667, 0.625, 0.7667, 0.5, 0.7333, 0.5, 0.7333, 0.75, 0.7667, 0.75, 0.7667, 0.625, 0.7333, 0.625, 0.7667, 0.375, 0.8, 0.375, 0.8, 0.25, 0.7667, 0.25, 0.7667, 0.5, 0.8, 0.5, 0.8, 0.375, 0.7667, 0.375, 0.7667, 0.625, 0.8, 0.625, 0.8, 0.5, 0.7667, 0.5, 0.7667, 0.75, 0.8, 0.75, 0.8, 0.625, 0.7667, 0.625, 0.8, 0.375, 0.8333, 0.375, 0.8333, 0.25, 0.8, 0.25, 0.8, 0.5, 0.8333, 0.5, 0.8333, 0.375, 0.8, 0.375, 0.8, 0.625, 0.8333, 0.625, 0.8333, 0.5, 0.8, 0.5, 0.8, 0.75, 0.8333, 0.75, 0.8333, 0.625, 0.8, 0.625, 0.8333, 0.375, 0.8667, 0.375, 0.8667, 0.25, 0.8333, 0.25, 0.8333, 0.5, 0.8667, 0.5, 0.8667, 0.375, 0.8333, 0.375, 0.8333, 0.625, 0.8667, 0.625, 0.8667, 0.5, 0.8333, 0.5, 0.8333, 0.75, 0.8667, 0.75, 0.8667, 0.625, 0.8333, 0.625, 0.8667, 0.375, 0.9, 0.375, 0.9, 0.25, 0.8667, 0.25, 0.8667, 0.5, 0.9, 0.5, 0.9, 0.375, 0.8667, 0.375, 0.8667, 0.625, 0.9, 0.625, 0.9, 0.5, 0.8667, 0.5, 0.8667, 0.75, 0.9, 0.75, 0.9, 0.625, 0.8667, 0.625, 0.9, 0.375, 0.9333, 0.375, 0.9333, 0.25, 0.9, 0.25, 0.9, 0.5, 0.9333, 0.5, 0.9333, 0.375, 0.9, 0.375, 0.9, 0.625, 0.9333, 0.625, 0.9333, 0.5, 0.9, 0.5, 0.9, 0.75, 0.9333, 0.75, 0.9333, 0.625, 0.9, 0.625, 0.9333, 0.375, 0.9667, 0.375, 0.9667, 0.25, 0.9333, 0.25, 0.9333, 0.5, 0.9667, 0.5, 0.9667, 0.375, 0.9333, 0.375, 0.9333, 0.625, 0.9667, 0.625, 0.9667, 0.5, 0.9333, 0.5, 0.9333, 0.75, 0.9667, 0.75, 0.9667, 0.625, 0.9333, 0.625, 0.9667, 0.375, 1.0, 0.375, 1.0, 0.25, 0.9667, 0.25, 0.9667, 0.5, 1.0, 0.5, 1.0, 0.375, 0.9667, 0.375, 0.9667, 0.625, 1.0, 0.625, 1.0, 0.5, 0.9667, 0.5, 0.9667, 0.75, 1.0, 0.75, 1.0, 0.625, 0.9667, 0.625, 0.0, 1.0, 0.1667, 1.0, 0.1667, 0.875, 0.0, 0.875, 0.0, 0.125, 0.1667, 0.125, 0.1667, 0.0, 0.0, 0.0, 0.0, 0.25, 0.1667, 0.25, 0.1667, 0.125, 0.0, 0.125, 0.0, 0.375, 0.1667, 0.375, 0.1667, 0.25, 0.0, 0.25, 0.0, 0.5, 0.1667, 0.5, 0.1667, 0.375, 0.0, 0.375, 0.0, 0.625, 0.1667, 0.625, 0.1667, 0.5, 0.0, 0.5, 0.0, 0.75, 0.1667, 0.75, 0.1667, 0.625, 0.0, 0.625, 0.0, 0.875, 0.1667, 0.875, 0.1667, 0.75, 0.0, 0.75, 0.1667, 1.0, 0.3333, 1.0, 0.3333, 0.875, 0.1667, 0.875, 0.1667, 0.125, 0.3333, 0.125, 0.3333, 0.0, 0.1667, 0.0, 0.1667, 0.25, 0.3333, 0.25, 0.3333, 0.125, 0.1667, 0.125, 0.1667, 0.375, 0.3333, 0.375, 0.3333, 0.25, 0.1667, 0.25, 0.1667, 0.5, 0.3333, 0.5, 0.3333, 0.375, 0.1667, 0.375, 0.1667, 0.625, 0.3333, 0.625, 0.3333, 0.5, 0.1667, 0.5, 0.1667, 0.75, 0.3333, 0.75, 0.3333, 0.625, 0.1667, 0.625, 0.1667, 0.875, 0.3333, 0.875, 0.3333, 0.75, 0.1667, 0.75, 0.3333, 1.0, 0.5, 1.0, 0.5, 0.875, 0.3333, 0.875, 0.3333, 0.125, 0.5, 0.125, 0.5, 0.0, 0.3333, 0.0, 0.3333, 0.25, 0.5, 0.25, 0.5, 0.125, 0.3333, 0.125, 0.3333, 0.375, 0.5, 0.375, 0.5, 0.25, 0.3333, 0.25, 0.3333, 0.5, 0.5, 0.5, 0.5, 0.375, 0.3333, 0.375, 0.3333, 0.625, 0.5, 0.625, 0.5, 0.5, 0.3333, 0.5, 0.3333, 0.75, 0.5, 0.75, 0.5, 0.625, 0.3333, 0.625, 0.3333, 0.875, 0.5, 0.875, 0.5, 0.75, 0.3333, 0.75, 0.5, 1.0, 0.6667, 1.0, 0.6667, 0.875, 0.5, 0.875, 0.5, 0.125, 0.6667, 0.125, 0.6667, 0.0, 0.5, 0.0, 0.5, 0.25, 0.6667, 0.25, 0.6667, 0.125, 0.5, 0.125, 0.5, 0.375, 0.6667, 0.375, 0.6667, 0.25, 0.5, 0.25, 0.5, 0.5, 0.6667, 0.5, 0.6667, 0.375, 0.5, 0.375, 0.5, 0.625, 0.6667, 0.625, 0.6667, 0.5, 0.5, 0.5, 0.5, 0.75, 0.6667, 0.75, 0.6667, 0.625, 0.5, 0.625, 0.5, 0.875, 0.6667, 0.875, 0.6667, 0.75, 0.5, 0.75, 0.6667, 1.0, 0.8333, 1.0, 0.8333, 0.875, 0.6667, 0.875, 0.6667, 0.125, 0.8333, 0.125, 0.8333, 0.0, 0.6667, 0.0, 0.6667, 0.25, 0.8333, 0.25, 0.8333, 0.125, 0.6667, 0.125, 0.6667, 0.375, 0.8333, 0.375, 0.8333, 0.25, 0.6667, 0.25, 0.6667, 0.5, 0.8333, 0.5, 0.8333, 0.375, 0.6667, 0.375, 0.6667, 0.625, 0.8333, 0.625, 0.8333, 0.5, 0.6667, 0.5, 0.6667, 0.75, 0.8333, 0.75, 0.8333, 0.625, 0.6667, 0.625, 0.6667, 0.875, 0.8333, 0.875, 0.8333, 0.75, 0.6667, 0.75, 0.8333, 1.0, 1.0, 1.0, 1.0, 0.875, 0.8333, 0.875, 0.8333, 0.125, 1.0, 0.125, 1.0, 0.0, 0.8333, 0.0, 0.8333, 0.25, 1.0, 0.25, 1.0, 0.125, 0.8333, 0.125, 0.8333, 0.375, 1.0, 0.375, 1.0, 0.25, 0.8333, 0.25, 0.8333, 0.5, 1.0, 0.5, 1.0, 0.375, 0.8333, 0.375, 0.8333, 0.625, 1.0, 0.625, 1.0, 0.5, 0.8333, 0.5, 0.8333, 0.75, 1.0, 0.75, 1.0, 0.625, 0.8333, 0.625, 0.8333, 0.875, 1.0, 0.875, 1.0, 0.75, 0.8333, 0.75, 0.04167, 1.0, 0.08333, 1.0, 0.08333, 0.875, 0.04167, 0.875, 0.04167, 0.125, 0.08333, 0.125, 0.08333, 0.0, 0.04167, 0.0, 0.04167, 0.25, 0.08333, 0.25, 0.08333, 0.125, 0.04167, 0.125, 0.04167, 0.375, 0.08333, 0.375, 0.08333, 0.25, 0.04167, 0.25, 0.04167, 0.5, 0.08333, 0.5, 0.08333, 0.375, 0.04167, 0.375, 0.04167, 0.625, 0.08333, 0.625, 0.08333, 0.5, 0.04167, 0.5, 0.04167, 0.75, 0.08333, 0.75, 0.08333, 0.625, 0.04167, 0.625, 0.04167, 0.875, 0.08333, 0.875, 0.08333, 0.75, 0.04167, 0.75, 0.125, 1.0, 0.1667, 1.0, 0.1667, 0.875, 0.125, 0.875, 0.125, 0.125, 0.1667, 0.125, 0.1667, 0.0, 0.125, 0.0, 0.125, 0.25, 0.1667, 0.25, 0.1667, 0.125, 0.125, 0.125, 0.125, 0.375, 0.1667, 0.375, 0.1667, 0.25, 0.125, 0.25, 0.125, 0.5, 0.1667, 0.5, 0.1667, 0.375, 0.125, 0.375, 0.125, 0.625, 0.1667, 0.625, 0.1667, 0.5, 0.125, 0.5, 0.125, 0.75, 0.1667, 0.75, 0.1667, 0.625, 0.125, 0.625, 0.125, 0.875, 0.1667, 0.875, 0.1667, 0.75, 0.125, 0.75, 0.2083, 1.0, 0.25, 1.0, 0.25, 0.875, 0.2083, 0.875, 0.2083, 0.125, 0.25, 0.125, 0.25, 0.0, 0.2083, 0.0, 0.2083, 0.25, 0.25, 0.25, 0.25, 0.125, 0.2083, 0.125, 0.2083, 0.375, 0.25, 0.375, 0.25, 0.25, 0.2083, 0.25, 0.2083, 0.5, 0.25, 0.5, 0.25, 0.375, 0.2083, 0.375, 0.2083, 0.625, 0.25, 0.625, 0.25, 0.5, 0.2083, 0.5, 0.25, 1.0, 0.3333, 1.0, 0.3333, 0.875, 0.25, 0.875, 0.25, 0.125, 0.3282, 0.125, 0.3333, 0.125, 0.3333, 0.0, 0.25, 0.0, 0.25, 0.25, 0.3281, 0.25, 0.3281, 0.1976, 0.3282, 0.125, 0.25, 0.125, 0.25, 0.375, 0.3282, 0.375, 0.3281, 0.3031, 0.3281, 0.25, 0.25, 0.25, 0.25, 0.5, 0.3333, 0.5, 0.3333, 0.375, 0.3282, 0.375, 0.25, 0.375, 0.25, 0.625, 0.3333, 0.625, 0.3333, 0.5, 0.25, 0.5, 0.3333, 1.0, 0.4167, 1.0, 0.4167, 0.875, 0.3333, 0.875, 0.3333, 0.125, 0.3385, 0.125, 0.4167, 0.125, 0.4167, 0.0, 0.3333, 0.0, 0.3388, 0.25, 0.3387, 0.1982, 0.3387, 0.1982, 0.3388, 0.25, 0.3333, 0.375, 0.3385, 0.375, 0.3387, 0.3025, 0.3333, 0.3028, 0.3333, 0.5, 0.4167, 0.5, 0.4167, 0.375, 0.3385, 0.375, 0.3333, 0.375, 0.3333, 0.625, 0.4167, 0.625, 0.4167, 0.5, 0.3333, 0.5, 0.4167, 1.0, 0.5, 1.0, 0.5, 0.875, 0.4167, 0.875, 0.4167, 0.125, 0.5, 0.125, 0.5, 0.0, 0.4167, 0.0, 0.4167, 0.25, 0.5, 0.25, 0.5, 0.125, 0.4167, 0.125, 0.4167, 0.375, 0.5, 0.375, 0.5, 0.25, 0.4167, 0.25, 0.4167, 0.5, 0.5, 0.5, 0.5, 0.375, 0.4167, 0.375, 0.4167, 0.625, 0.5, 0.625, 0.5, 0.5, 0.4167, 0.5, 0.5, 1.0, 0.5833, 1.0, 0.5833, 0.875, 0.5, 0.875, 0.5, 0.125, 0.5833, 0.125, 0.5833, 0.0, 0.5, 0.0, 0.5, 0.25, 0.5833, 0.25, 0.5833, 0.125, 0.5, 0.125, 0.5, 0.375, 0.5833, 0.375, 0.5833, 0.25, 0.5, 0.25, 0.5, 0.5, 0.5833, 0.5, 0.5833, 0.375, 0.5, 0.375, 0.5, 0.625, 0.5833, 0.625, 0.5833, 0.5, 0.5, 0.5, 0.5, 0.75, 0.5833, 0.75, 0.5833, 0.625, 0.5, 0.625, 0.5, 0.875, 0.5833, 0.875, 0.5833, 0.75, 0.5, 0.75, 0.5833, 1.0, 0.6667, 1.0, 0.6667, 0.875, 0.5833, 0.875, 0.5833, 0.125, 0.6667, 0.125, 0.6667, 0.0, 0.5833, 0.0, 0.5833, 0.25, 0.6667, 0.25, 0.6667, 0.125, 0.5833, 0.125, 0.5833, 0.375, 0.6667, 0.375, 0.6667, 0.25, 0.5833, 0.25, 0.5833, 0.5, 0.6667, 0.5, 0.6667, 0.375, 0.5833, 0.375, 0.5833, 0.625, 0.6667, 0.625, 0.6667, 0.5, 0.5833, 0.5, 0.5833, 0.75, 0.6667, 0.75, 0.6667, 0.625, 0.5833, 0.625, 0.5833, 0.875, 0.6667, 0.875, 0.6667, 0.75, 0.5833, 0.75, 0.6667, 1.0, 0.75, 1.0, 0.75, 0.875, 0.6667, 0.875, 0.6667, 0.125, 0.75, 0.125, 0.75, 0.0, 0.6667, 0.0, 0.6667, 0.25, 0.75, 0.25, 0.75, 0.125, 0.6667, 0.125, 0.6667, 0.375, 0.75, 0.375, 0.75, 0.25, 0.6667, 0.25, 0.6667, 0.5, 0.75, 0.5, 0.75, 0.375, 0.6667, 0.375, 0.6667, 0.625, 0.75, 0.625, 0.75, 0.5, 0.6667, 0.5, 0.6667, 0.75, 0.75, 0.75, 0.75, 0.625, 0.6667, 0.625, 0.6667, 0.875, 0.75, 0.875, 0.75, 0.75, 0.6667, 0.75, 0.75, 1.0, 0.8333, 1.0, 0.8333, 0.875, 0.75, 0.875, 0.75, 0.125, 0.8333, 0.125, 0.8333, 0.0, 0.75, 0.0, 0.75, 0.25, 0.8333, 0.25, 0.8333, 0.125, 0.75, 0.125, 0.75, 0.375, 0.8333, 0.375, 0.8333, 0.25, 0.75, 0.25, 0.75, 0.5, 0.8333, 0.5, 0.8333, 0.375, 0.75, 0.375, 0.75, 0.625, 0.8333, 0.625, 0.8333, 0.5, 0.75, 0.5, 0.75, 0.75, 0.8333, 0.75, 0.8333, 0.625, 0.75, 0.625, 0.75, 0.875, 0.8333, 0.875, 0.8333, 0.75, 0.75, 0.75, 0.8333, 1.0, 0.9167, 1.0, 0.9167, 0.875, 0.8333, 0.875, 0.8333, 0.125, 0.9167, 0.125, 0.9167, 0.0, 0.8333, 0.0, 0.8333, 0.25, 0.9167, 0.25, 0.9167, 0.125, 0.8333, 0.125, 0.8333, 0.375, 0.9167, 0.375, 0.9167, 0.25, 0.8333, 0.25, 0.8333, 0.5, 0.9167, 0.5, 0.9167, 0.375, 0.8333, 0.375, 0.8333, 0.625, 0.9167, 0.625, 0.9167, 0.5, 0.8333, 0.5, 0.8333, 0.75, 0.9167, 0.75, 0.9167, 0.625, 0.8333, 0.625, 0.8333, 0.875, 0.9167, 0.875, 0.9167, 0.75, 0.8333, 0.75, 0.9167, 1.0, 1.0, 1.0, 1.0, 0.875, 0.9167, 0.875, 0.9167, 0.125, 1.0, 0.125, 1.0, 0.0, 0.9167, 0.0, 0.9167, 0.25, 1.0, 0.25, 1.0, 0.125, 0.9167, 0.125, 0.9167, 0.375, 1.0, 0.375, 1.0, 0.25, 0.9167, 0.25, 0.9167, 0.5, 1.0, 0.5, 1.0, 0.375, 0.9167, 0.375, 0.9167, 0.625, 1.0, 0.625, 1.0, 0.5, 0.9167, 0.5, 0.9167, 0.75, 1.0, 0.75, 1.0, 0.625, 0.9167, 0.625, 0.9167, 0.875, 1.0, 0.875, 1.0, 0.75, 0.9167, 0.75, 0.1667, 1.0, 0.3333, 1.0, 0.3333, 0.875, 0.1667, 0.875, 0.1667, 0.125, 0.3333, 0.125, 0.3333, 0.0, 0.1667, 0.0, 0.1667, 0.25, 0.3333, 0.25, 0.3333, 0.125, 0.1667, 0.125, 0.1667, 0.375, 0.3333, 0.375, 0.3333, 0.25, 0.1667, 0.25, 0.1667, 0.5, 0.3333, 0.5, 0.3333, 0.375, 0.1667, 0.375, 0.1667, 0.625, 0.3333, 0.625, 0.3333, 0.5, 0.1667, 0.5, 0.1667, 0.75, 0.3333, 0.75, 0.3333, 0.625, 0.1667, 0.625, 0.1667, 0.875, 0.3333, 0.875, 0.3333, 0.75, 0.1667, 0.75, 0.5, 1.0, 0.6667, 1.0, 0.6667, 0.875, 0.5, 0.875, 0.5, 0.125, 0.6667, 0.125, 0.6667, 0.0, 0.5, 0.0, 0.5, 0.25, 0.6667, 0.25, 0.6667, 0.125, 0.5, 0.125, 0.5, 0.375, 0.6667, 0.375, 0.6667, 0.25, 0.5, 0.25, 0.5, 0.5, 0.6667, 0.5, 0.6667, 0.375, 0.5, 0.375, 0.5, 0.625, 0.6667, 0.625, 0.6667, 0.5, 0.5, 0.5, 0.5, 0.75, 0.6667, 0.75, 0.6667, 0.625, 0.5, 0.625, 0.5, 0.875, 0.6667, 0.875, 0.6667, 0.75, 0.5, 0.75, 0.8333, 1.0, 1.0, 1.0, 1.0, 0.875, 0.8333, 0.875, 0.8333, 0.125, 1.0, 0.125, 1.0, 0.0, 0.8333, 0.0, 0.8333, 0.25, 1.0, 0.25, 1.0, 0.125, 0.8333, 0.125, 0.8333, 0.375, 1.0, 0.375, 1.0, 0.25, 0.8333, 0.25, 0.8333, 0.5, 1.0, 0.5, 1.0, 0.375, 0.8333, 0.375, 0.8333, 0.625, 1.0, 0.625, 1.0, 0.5, 0.8333, 0.5, 0.8333, 0.75, 1.0, 0.75, 1.0, 0.625, 0.8333, 0.625, 0.8333, 0.875, 1.0, 0.875, 1.0, 0.75, 0.8333, 0.75, 0.1667, 1.0, 0.3333, 1.0, 0.3333, 0.875, 0.1667, 0.875, 0.1667, 0.125, 0.3333, 0.125, 0.3333, 0.0, 0.1667, 0.0, 0.1667, 0.25, 0.3333, 0.25, 0.3333, 0.125, 0.1667, 0.125, 0.1667, 0.375, 0.3333, 0.375, 0.3333, 0.25, 0.1667, 0.25, 0.1667, 0.5, 0.3333, 0.5, 0.3333, 0.375, 0.1667, 0.375, 0.1667, 0.625, 0.3333, 0.625, 0.3333, 0.5, 0.1667, 0.5, 0.1667, 0.75, 0.3333, 0.75, 0.3333, 0.625, 0.1667, 0.625, 0.1667, 0.875, 0.3333, 0.875, 0.3333, 0.75, 0.1667, 0.75, 0.5, 1.0, 0.6667, 1.0, 0.6667, 0.875, 0.5, 0.875, 0.5, 0.125, 0.6667, 0.125, 0.6667, 0.0, 0.5, 0.0, 0.5, 0.25, 0.6667, 0.25, 0.6667, 0.125, 0.5, 0.125, 0.5, 0.375, 0.6667, 0.375, 0.6667, 0.25, 0.5, 0.25, 0.5, 0.5, 0.6667, 0.5, 0.6667, 0.375, 0.5, 0.375, 0.5, 0.625, 0.6667, 0.625, 0.6667, 0.5, 0.5, 0.5, 0.5, 0.75, 0.6667, 0.75, 0.6667, 0.625, 0.5, 0.625, 0.5, 0.875, 0.6667, 0.875, 0.6667, 0.75, 0.5, 0.75, 0.8333, 1.0, 1.0, 1.0, 1.0, 0.875, 0.8333, 0.875, 0.8333, 0.125, 1.0, 0.125, 1.0, 0.0, 0.8333, 0.0, 0.8333, 0.25, 1.0, 0.25, 1.0, 0.125, 0.8333, 0.125, 0.8333, 0.375, 1.0, 0.375, 1.0, 0.25, 0.8333, 0.25, 0.8333, 0.5, 1.0, 0.5, 1.0, 0.375, 0.8333, 0.375, 0.8333, 0.625, 1.0, 0.625, 1.0, 0.5, 0.8333, 0.5, 0.8333, 0.75, 1.0, 0.75, 1.0, 0.625, 0.8333, 0.625, 0.8333, 0.875, 1.0, 0.875, 1.0, 0.75, 0.8333, 0.75, 0.1667, 1.0, 0.3333, 1.0, 0.3333, 0.875, 0.1667, 0.875, 0.1667, 0.125, 0.3333, 0.125, 0.3333, 0.0, 0.1667, 0.0, 0.1667, 0.25, 0.3333, 0.25, 0.3333, 0.125, 0.1667, 0.125, 0.1667, 0.375, 0.3333, 0.375, 0.3333, 0.25, 0.1667, 0.25, 0.1667, 0.5, 0.3333, 0.5, 0.3333, 0.375, 0.1667, 0.375, 0.1667, 0.625, 0.3333, 0.625, 0.3333, 0.5, 0.1667, 0.5, 0.1667, 0.75, 0.3333, 0.75, 0.3333, 0.625, 0.1667, 0.625, 0.1667, 0.875, 0.3333, 0.875, 0.3333, 0.75, 0.1667, 0.75, 0.5, 1.0, 0.6667, 1.0, 0.6667, 0.875, 0.5, 0.875, 0.5, 0.125, 0.6667, 0.125, 0.6667, 0.0, 0.5, 0.0, 0.5, 0.25, 0.6667, 0.25, 0.6667, 0.125, 0.5, 0.125, 0.5, 0.375, 0.6667, 0.375, 0.6667, 0.25, 0.5, 0.25, 0.5, 0.5, 0.6667, 0.5, 0.6667, 0.375, 0.5, 0.375, 0.5, 0.625, 0.6667, 0.625, 0.6667, 0.5, 0.5, 0.5, 0.5, 0.75, 0.6667, 0.75, 0.6667, 0.625, 0.5, 0.625, 0.5, 0.875, 0.6667, 0.875, 0.6667, 0.75, 0.5, 0.75, 0.8333, 1.0, 1.0, 1.0, 1.0, 0.875, 0.8333, 0.875, 0.8333, 0.125, 1.0, 0.125, 1.0, 0.0, 0.8333, 0.0, 0.8333, 0.25, 1.0, 0.25, 1.0, 0.125, 0.8333, 0.125, 0.8333, 0.375, 1.0, 0.375, 1.0, 0.25, 0.8333, 0.25, 0.8333, 0.5, 1.0, 0.5, 1.0, 0.375, 0.8333, 0.375, 0.8333, 0.625, 1.0, 0.625, 1.0, 0.5, 0.8333, 0.5, 0.8333, 0.75, 1.0, 0.75, 1.0, 0.625, 0.8333, 0.625, 0.8333, 0.875, 1.0, 0.875, 1.0, 0.75, 0.8333, 0.75, 1.0, 0.625, 1.0, 0.75, 0.2667, 0.375, 0.2333, 0.375, 1.0, 0.75, 1.0, 0.875, 0.3, 0.375, 0.2667, 0.375, 1.0, 0.875, 1.0, 1.0, 0.3, 0.5, 0.3, 0.375, 1.0, 0.0, 1.0, 0.125, 0.3, 0.625, 0.3, 0.5, 1.0, 0.125, 1.0, 0.25, 0.2667, 0.625, 0.3, 0.625, 1.0, 0.25, 1.0, 0.375, 0.2333, 0.625, 0.2667, 0.625, 1.0, 0.375, 1.0, 0.5, 0.2333, 0.5, 0.2333, 0.625, 1.0, 0.5, 1.0, 0.625, 0.2333, 0.375, 0.2333, 0.5, 1.0, 0.625, 1.0, 0.75, 0.5, 0.5, 0.5179, 0.5, 0.7689, 0.5631, 1.0, 0.75, 1.0, 0.875, 0.4667, 0.5, 0.5, 0.5, 1.0, 0.875, 1.0, 1.0, 0.4667, 0.375, 0.4667, 0.5, 1.0, 0.0, 1.0, 0.125, 0.4667, 0.25, 0.4667, 0.375, 0.1667, 0.875, 0.2083, 0.875, 0.2083, 0.75, 0.1667, 0.75, 0.1667, 0.75, 0.2083, 0.75, 0.2083, 0.625, 0.1667, 0.625, 0.1667, 0.625, 0.2083, 0.625, 0.2083, 0.5, 0.1667, 0.5, 0.1667, 0.5, 0.2083, 0.5, 0.2083, 0.375, 0.1667, 0.375, 0.1667, 0.375, 0.2083, 0.375, 0.2083, 0.25, 0.1667, 0.25, 0.1667, 0.25, 0.2083, 0.25, 0.2083, 0.125, 0.1667, 0.125, 0.1667, 0.125, 0.2083, 0.125, 0.2083, 0.0, 0.1667, 0.0, 0.1667, 1.0, 0.2083, 1.0, 0.2083, 0.875, 0.1667, 0.875, 0.0, 0.375, 0.0, 0.25, 0.0, 0.25, 0.0, 0.375, 0.0, 0.75, 0.0, 0.625, 0.0, 0.625, 0.0, 0.75, 0.0, 0.5, 0.0, 0.375, 0.0, 0.375, 0.0, 0.5, 0.0, 0.625, 0.0, 0.5, 0.0, 0.5, 0.0, 0.625, 0.0, 0.5, 0.0, 0.375, 0.0, 0.375, 0.0, 0.5, 0.0, 0.0, 0.0, 0.0, 0.0, 0.0, 0.0, 0.0, 0.0, 0.75, 0.0, 0.625, 0.0, 0.625, 0.0, 0.75, 0.0, 0.375, 0.0, 0.25, 0.0, 0.25, 0.0, 0.375, 0.0, 0.375, 0.0, 0.25, 0.0, 0.375, 0.0, 0.625, 0.0, 0.5, 0.0, 0.625, 0.0, 0.5, 0.0, 0.375, 0.0, 0.5, 0.0, 0.75, 0.0, 0.625, 0.0, 0.75, 0.0, 0.0, 0.0, 0.0, 0.0, 0.0, 0.0, 0.0, 0.0, 0.625, 0.0, 0.5, 0.0, 0.5, 0.0, 0.625, 0.0, 0.0, 0.0, 0.0, 0.0, 0.0, 0.0, 0.0, 0.0, 0.0, 0.0, 0.0, 0.25, 0.875, 0.25, 0.875, 0.2083, 0.75, 0.2083, 0.875, 0.25, 0.875, 0.25, 0.625, 0.2083, 0.625, 0.2083, 0.75, 0.4167, 0.625, 0.4167, 0.625, 0.5, 0.75, 0.5, 0.625, 0.4167, 0.625, 0.4167, 0.875, 0.5, 0.875, 0.5, 0.75, 0.625, 0.5, 0.6667, 0.5625, 0.3333, 0.625, 0.25, 0.625, 1.0, 0.375, 0.625, 0.5, 1.0, 0.5, 1.0, 0.625, 0.625, 0.5, 0.25, 0.625, 1.0, 0.375, 1.0, 0.5, 0.6667, 0.5625, 0.7083, 0.625, 0.4167, 0.625, 0.3333, 0.625, 0.7083, 0.875, 0.6667, 0.9375, 0.3333, 0.875, 0.4167, 0.875, 0.6667, 0.4375, 0.625, 0.5, 0.25, 0.875, 0.3333, 0.875, 1.0, 0.0, 1.0, 0.125, 0.625, 0.5, 0.6667, 0.4375, 1.0, 0.875, 1.0, 1.0, 0.6667, 0.9375, 0.7083, 0.875, 1.0, 0.5, 1.0, 0.625, 0.7083, 0.625, 0.6667, 0.5625, 1.0, 0.125, 1.0, 0.25, 1.0, 0.75, 1.0, 0.875, 1.0, 0.25, 1.0, 0.375, 1.0, 0.625, 1.0, 0.75, 1.0, 0.375, 1.0, 0.5, 0.6667, 0.5625, 0.625, 0.5, 1.0, 0.875, 1.0, 1.0, 0.7083, 0.625, 1.0, 0.625, 1.0, 0.0, 1.0, 0.125, 0.4167, 0.625, 0.7083, 0.625, 1.0, 0.125, 1.0, 0.25, 0.4167, 0.625, 0.4167, 0.625, 1.0, 0.25, 1.0, 0.375, 0.4167, 0.875, 0.4167, 0.625, 1.0, 0.375, 1.0, 0.5, 0.7083, 0.875, 0.4167, 0.875, 1.0, 0.5, 1.0, 0.625, 1.0, 0.875, 0.7083, 0.875, 1.0, 0.625, 1.0, 0.75, 1.0, 0.75, 1.0, 0.875, 1.0, 0.75, 1.0, 0.875, 1.0, 0.625, 1.0, 0.75, 0.25, 0.625, 0.25, 0.875, 1.0, 0.25, 1.0, 0.375, 0.25, 0.875, 0.25, 0.875, 1.0, 0.125, 1.0, 0.25, 0.25, 0.875, 0.625, 0.5, 1.0, 0.0, 1.0, 0.125, 0.625, 0.5, 1.0, 0.125, 1.0, 0.875, 1.0, 1.0, 0.3333, 0.3028, 0.3387, 0.3025, 0.3333, 0.3028, 0.3281, 0.3031, 0.3333, 0.3028, 0.3281, 0.3031, 0.3333, 0.1979, 0.3281, 0.1976, 0.3333, 0.1979, 0.3387, 0.1982, 0.3333, 0.1979, 0.3387, 0.1982, 0.3333, 0.3028, 0.3387, 0.3025, 0.3387, 0.3025, 0.3333, 0.3028, 0.3333, 0.1979, 0.3281, 0.1976, 0.3281, 0.1976, 0.3333, 0.1979, 0.3281, 0.1976, 0.3281, 0.25, 0.3281, 0.25, 0.3281, 0.1976, 0.3281, 0.25, 0.3281, 0.3031, 0.3281, 0.3031, 0.3281, 0.25, 0.3281, 0.3031, 0.3333, 0.3028, 0.3333, 0.3028, 0.3281, 0.3031, 0.3333, 0.1979, 0.3281, 0.1976, 0.3281, 0.1976, 0.3333, 0.1979, 0.3387, 0.3025, 0.3388, 0.25, 0.3388, 0.25, 0.3387, 0.3025, 0.3387, 0.3025, 0.3388, 0.25, 0.3388, 0.25, 0.3387, 0.3025, 0.3282, 0.125, 0.3281, 0.1976, 0.3333, 0.1979, 0.3333, 0.125, 0.3388, 0.25, 0.3387, 0.3025, 0.3385, 0.375, 0.4167, 0.375, 0.4167, 0.25, 0.3281, 0.3031, 0.3333, 0.3028, 0.3333, 0.3028, 0.3281, 0.3031, 0.3385, 0.125, 0.3387, 0.1982, 0.3388, 0.25, 0.4167, 0.25, 0.4167, 0.125, 0.3281, 0.25, 0.3281, 0.3031, 0.3281, 0.3031, 0.3281, 0.25, 0.3333, 0.3028, 0.3281, 0.3031, 0.3282, 0.375, 0.3333, 0.375, 0.3387, 0.1982, 0.3333, 0.1979, 0.3333, 0.1979, 0.3387, 0.1982, 0.3333, 0.1979, 0.3387, 0.1982, 0.3385, 0.125, 0.3333, 0.125, 0.3387, 0.1982, 0.3333, 0.1979, 0.3333, 0.1979, 0.3387, 0.1982, 0.3333, 0.3028, 0.3387, 0.3025, 0.3387, 0.3025, 0.3333, 0.3028, 0.3281, 0.1976, 0.3281, 0.25, 0.3281, 0.25, 0.3281, 0.1976, 0.3388, 0.25, 0.3387, 0.1982, 0.3387, 0.1982, 0.3388, 0.25, 0.3387, 0.3025, 0.3388, 0.25, 0.3387, 0.3025, 0.3281, 0.25, 0.3281, 0.3031, 0.3281, 0.25, 0.3281, 0.1976, 0.3281, 0.25, 0.3281, 0.1976, 0.3388, 0.25, 0.3387, 0.1982, 0.3388, 0.25, 0.6667, 0.875, 0.8333, 0.875, 0.8333, 0.75, 0.6667, 0.75, 0.6667, 0.75, 0.8333, 0.75, 0.8333, 0.625, 0.6667, 0.625, 0.6667, 0.625, 0.8333, 0.625, 0.8333, 0.5, 0.6667, 0.5, 0.6667, 0.5, 0.8333, 0.5, 0.8333, 0.375, 0.6667, 0.375, 0.6667, 0.375, 0.8333, 0.375, 0.8333, 0.25, 0.6667, 0.25, 0.6667, 0.25, 0.8333, 0.25, 0.8333, 0.125, 0.6667, 0.125, 0.6667, 0.125, 0.8333, 0.125, 0.8333, 0.0, 0.6667, 0.0, 0.6667, 1.0, 0.8333, 1.0, 0.8333, 0.875, 0.6667, 0.875, 0.6667, 0.875, 0.8333, 0.875, 0.8333, 0.75, 0.6667, 0.75, 0.6667, 0.75, 0.8333, 0.75, 0.8333, 0.625, 0.6667, 0.625, 0.6667, 0.625, 0.8333, 0.625, 0.8333, 0.5, 0.6667, 0.5, 0.6667, 0.5, 0.8333, 0.5, 0.8333, 0.375, 0.6667, 0.375, 0.6667, 0.375, 0.8333, 0.375, 0.8333, 0.25, 0.6667, 0.25, 0.6667, 0.25, 0.8333, 0.25, 0.8333, 0.125, 0.6667, 0.125, 0.6667, 0.125, 0.8333, 0.125, 0.8333, 0.0, 0.6667, 0.0, 0.6667, 1.0, 0.8333, 1.0, 0.8333, 0.875, 0.6667, 0.875, 0.6667, 0.875, 0.8333, 0.875, 0.8333, 0.75, 0.6667, 0.75, 0.6667, 0.75, 0.8333, 0.75, 0.8333, 0.625, 0.6667, 0.625, 0.6667, 0.625, 0.8333, 0.625, 0.8333, 0.5, 0.6667, 0.5, 0.6667, 0.5, 0.8333, 0.5, 0.8333, 0.375, 0.6667, 0.375, 0.6667, 0.375, 0.8333, 0.375, 0.8333, 0.25, 0.6667, 0.25, 0.6667, 0.25, 0.8333, 0.25, 0.8333, 0.125, 0.6667, 0.125, 0.6667, 0.125, 0.8333, 0.125, 0.8333, 0.0, 0.6667, 0.0, 0.6667, 1.0, 0.8333, 1.0, 0.8333, 0.875, 0.6667, 0.875, 0.08333, 0.875, 0.125, 0.875, 0.125, 0.75, 0.08333, 0.75, 0.08333, 0.75, 0.125, 0.75, 0.125, 0.625, 0.08333, 0.625, 0.08333, 0.625, 0.125, 0.625, 0.125, 0.5, 0.08333, 0.5, 0.08333, 0.5, 0.125, 0.5, 0.125, 0.375, 0.08333, 0.375, 0.08333, 0.375, 0.125, 0.375, 0.125, 0.25, 0.08333, 0.25, 0.08333, 0.25, 0.125, 0.25, 0.125, 0.125, 0.08333, 0.125, 0.08333, 0.125, 0.125, 0.125, 0.125, 0.0, 0.08333, 0.0, 0.08333, 1.0, 0.125, 1.0, 0.125, 0.875, 0.08333, 0.875, 0.3333, 0.875, 0.5, 0.875, 0.5, 0.75, 0.3333, 0.75, 0.3333, 0.75, 0.5, 0.75, 0.5, 0.625, 0.3333, 0.625, 0.3333, 0.625, 0.5, 0.625, 0.5, 0.5, 0.3333, 0.5, 0.3333, 0.5, 0.5, 0.5, 0.5, 0.375, 0.3333, 0.375, 0.3333, 0.375, 0.5, 0.375, 0.5, 0.25, 0.3333, 0.25, 0.3333, 0.25, 0.5, 0.25, 0.5, 0.125, 0.3333, 0.125, 0.3333, 0.125, 0.5, 0.125, 0.5, 0.0, 0.3333, 0.0, 0.3333, 1.0, 0.5, 1.0, 0.5, 0.875, 0.3333, 0.875, 0.3333, 0.875, 0.5, 0.875, 0.5, 0.75, 0.3333, 0.75, 0.3333, 0.75, 0.5, 0.75, 0.5, 0.625, 0.3333, 0.625, 0.3333, 0.625, 0.5, 0.625, 0.5, 0.5, 0.3333, 0.5, 0.3333, 0.5, 0.5, 0.5, 0.5, 0.375, 0.3333, 0.375, 0.3333, 0.375, 0.5, 0.375, 0.5, 0.25, 0.3333, 0.25, 0.3333, 0.25, 0.5, 0.25, 0.5, 0.125, 0.3333, 0.125, 0.3333, 0.125, 0.5, 0.125, 0.5, 0.0, 0.3333, 0.0, 0.3333, 1.0, 0.5, 1.0, 0.5, 0.875, 0.3333, 0.875, 0.3333, 0.875, 0.5, 0.875, 0.5, 0.75, 0.3333, 0.75, 0.3333, 0.75, 0.5, 0.75, 0.5, 0.625, 0.3333, 0.625, 0.3333, 0.625, 0.5, 0.625, 0.5, 0.5, 0.3333, 0.5, 0.3333, 0.5, 0.5, 0.5, 0.5, 0.375, 0.3333, 0.375, 0.3333, 0.375, 0.5, 0.375, 0.5, 0.25, 0.3333, 0.25, 0.3333, 0.25, 0.5, 0.25, 0.5, 0.125, 0.3333, 0.125, 0.3333, 0.125, 0.5, 0.125, 0.5, 0.0, 0.3333, 0.0, 0.3333, 1.0, 0.5, 1.0, 0.5, 0.875, 0.3333, 0.875, 0.0, 0.875, 0.04167, 0.875, 0.04167, 0.75, 0.0, 0.75, 0.0, 0.75, 0.04167, 0.75, 0.04167, 0.625, 0.0, 0.625, 0.0, 0.625, 0.04167, 0.625, 0.04167, 0.5, 0.0, 0.5, 0.0, 0.5, 0.04167, 0.5, 0.04167, 0.375, 0.0, 0.375, 0.0, 0.375, 0.04167, 0.375, 0.04167, 0.25, 0.0, 0.25, 0.0, 0.25, 0.04167, 0.25, 0.04167, 0.125, 0.0, 0.125, 0.0, 0.125, 0.04167, 0.125, 0.04167, 0.0, 0.0, 0.0, 0.0, 1.0, 0.04167, 1.0, 0.04167, 0.875, 0.0, 0.875, 0.0, 0.875, 0.1667, 0.875, 0.1667, 0.75, 0.0, 0.75, 0.0, 0.75, 0.1667, 0.75, 0.1667, 0.625, 0.0, 0.625, 0.0, 0.625, 0.1667, 0.625, 0.1667, 0.5, 0.0, 0.5, 0.0, 0.5, 0.1667, 0.5, 0.1667, 0.375, 0.0, 0.375, 0.0, 0.375, 0.1667, 0.375, 0.1667, 0.25, 0.0, 0.25, 0.0, 0.25, 0.1667, 0.25, 0.1667, 0.125, 0.0, 0.125, 0.0, 0.125, 0.1667, 0.125, 0.1667, 0.0, 0.0, 0.0, 0.0, 1.0, 0.1667, 1.0, 0.1667, 0.875, 0.0, 0.875, 0.0, 0.875, 0.1667, 0.875, 0.1667, 0.75, 0.0, 0.75, 0.0, 0.75, 0.1667, 0.75, 0.1667, 0.625, 0.0, 0.625, 0.0, 0.625, 0.1667, 0.625, 0.1667, 0.5, 0.0, 0.5, 0.0, 0.5, 0.1667, 0.5, 0.1667, 0.375, 0.0, 0.375, 0.0, 0.375, 0.1667, 0.375, 0.1667, 0.25, 0.0, 0.25, 0.0, 0.25, 0.1667, 0.25, 0.1667, 0.125, 0.0, 0.125, 0.0, 0.125, 0.1667, 0.125, 0.1667, 0.0, 0.0, 0.0, 0.0, 1.0, 0.1667, 1.0, 0.1667, 0.875, 0.0, 0.875, 0.0, 0.875, 0.1667, 0.875, 0.1667, 0.75, 0.0, 0.75, 0.0, 0.75, 0.1667, 0.75, 0.1667, 0.625, 0.0, 0.625, 0.0, 0.625, 0.1667, 0.625, 0.1667, 0.5, 0.0, 0.5, 0.0, 0.5, 0.1667, 0.5, 0.1667, 0.375, 0.0, 0.375, 0.0, 0.375, 0.1667, 0.375, 0.1667, 0.25, 0.0, 0.25, 0.0, 0.25, 0.1667, 0.25, 0.1667, 0.125, 0.0, 0.125, 0.0, 0.125, 0.1667, 0.125, 0.1667, 0.0, 0.0, 0.0, 0.0, 1.0, 0.1667, 1.0, 0.1667, 0.875, 0.0, 0.875, 0.0, 0.0, 0.0, 0.0, 0.0, 0.0, 0.0, 0.0, 0.0, 0.0, 0.0, 0.0, 0.0, 0.0, 0.0, 0.0, 0.0, 0.0, 0.0, 0.0, 0.0, 0.0, 0.0, 0.0, 0.0, 0.0, 0.0, 0.0, 0.0, 0.0, 0.0, 0.0, 0.0, 0.0, 0.0, 0.0, 0.0, 0.0, 0.0, 0.0, 0.0, 0.0, 0.0, 0.0, 0.0, 0.0, 0.0, 0.0, 0.0, 0.0, 0.0, 0.0, 0.0, 0.0, 0.0, 0.0, 0.0, 0.0, 0.0, 0.0, 0.0, 0.0, 0.0, 0.0, 0.0, 0.0, 0.0, 0.0, 0.0, 0.0, 0.0, 0.0, 0.0, 0.0, 0.0, 0.0, 0.0, 0.0, 0.0, 0.0, 0.0, 0.0, 0.0, 0.0, 0.0, 0.0, 0.0, 0.0, 0.0, 0.0, 0.0, 0.0, 0.0, 0.0, 0.0, 0.0, 0.0, 0.0, 0.0, 0.0, 0.0, 0.0, 0.0, 0.0, 0.0, 0.0, 0.0, 0.0, 0.0, 0.0, 0.0, 0.0, 0.0, 0.0, 0.0, 0.0, 0.0, 0.0, 0.0, 0.0, 0.0, 0.0, 0.0, 0.0, 0.0, 0.0, 0.0, 0.0, 0.0, 0.0, 0.0, 0.0, 0.0, 0.0, 0.0, 0.0, 0.0, 0.0, 0.0, 0.0, 0.0, 0.0, 0.0, 0.0, 0.0, 0.0, 0.0, 0.0, 0.0, 0.0, 0.0, 0.0, 0.0, 0.0, 0.0, 0.0, 0.0, 0.0, 0.0, 0.0, 0.0, 0.0, 0.0, 0.0, 0.0, 0.0, 0.0, 0.0, 0.0, 0.0, 0.0, 0.0, 0.0, 0.0, 0.0, 0.0, 0.0, 0.0, 0.0, 0.0, 0.0, 0.0, 0.0, 0.0, 0.0, 0.0, 0.0, 0.0, 0.0, 0.0, 0.0, 0.0, 0.0, 0.0, 0.0, 0.0, 0.0, 0.0, 0.0, 0.0, 0.0, 0.0, 0.0, 0.0, 0.0, 0.0, 0.0, 0.0, 0.0, 0.0, 0.0, 0.0, 0.0, 0.0, 0.0, 0.0, 0.0, 0.0, 0.0, 0.0, 0.0, 0.0, 0.0, 0.0, 0.0, 0.0, 0.0, 0.0, 0.0, 0.0, 0.0, 0.0, 0.0, 0.0, 0.0, 0.0, 0.0, 0.0, 0.0, 0.0, 0.0, 0.0, 0.0, 0.0, 0.0, 0.0, 0.0, 0.0, 0.0, 0.0, 0.0, 0.0, 0.0, 0.0, 0.0, 0.0, 0.0, 0.0, 0.0, 0.0, 0.0, 0.0, 0.0, 0.0, 0.0, 0.0, 0.0, 0.0, 0.0, 0.0, 0.0, 0.0, 0.0, 0.0, 0.0, 0.0, 0.0, 0.0, 0.0, 0.0, 0.0, 0.0, 0.0, 0.0, 0.0, 0.0, 0.0, 0.0, 0.0, 0.0, 0.5179, 0.5, 0.5193, 0.625, 0.5333, 0.625, 0.5333, 0.5, 0.8229, 0.3276, 0.8262, 0.4534, 0.5333, 0.375, 0.5333, 0.25, 0.5193, 0.625, 0.52, 0.75, 0.5333, 0.75, 0.5333, 0.625, 0.8262, 0.4534, 0.7689, 0.5631, 0.5333, 0.5, 0.5333, 0.375, 0.7689, 0.5631, 0.5179, 0.5, 0.5333, 0.5])
me_beziercurve.use_remesh_fix_poles = True
me_beziercurve.use_remesh_preserve_attributes = False
me_beziercurve.update()

# ---- curves / text
cu_beziercircle = bpy.data.curves.new('BezierCircle', 'CURVE')
cu_beziercircle.dimensions = '3D'
_sp = cu_beziercircle.splines.new('BEZIER'); _sp.bezier_points.add(3)
_sp.bezier_points.foreach_set('co', [-1.0, 0.0, 0.0, 0.0, 1.0, 0.0, 1.0, 0.0, 0.0, 0.0, -1.0, 0.0])
_sp.bezier_points.foreach_set('handle_left', [-1.0, -0.5521, 0.0, -0.5521, 1.0, 0.0, 1.0, 0.5521, 0.0, 0.5521, -1.0, 0.0])
_sp.bezier_points.foreach_set('handle_right', [-1.0, 0.5521, 0.0, 0.5521, 1.0, 0.0, 1.0, -0.5521, 0.0, -0.5521, -1.0, 0.0])
for _p, _l, _r in zip(_sp.bezier_points, ['AUTO', 'AUTO', 'AUTO', 'AUTO'], ['AUTO', 'AUTO', 'AUTO', 'AUTO']): _p.handle_left_type = _l; _p.handle_right_type = _r
_sp.order_u = 0
_sp.order_v = 0
_sp.resolution_u = 2
_sp.use_cyclic_u = True
cu_beziercircle.use_path = True
cu_beziercircle.resolution_u = 2
cu_beziercircle.fill_mode = 'FULL'

# ---- objects
ob_light = bpy.data.objects.new('Light', light_light)
ob_camera = bpy.data.objects.new('Camera', cam_camera)
ob_beziercurve = bpy.data.objects.new('BezierCurve', me_beziercurve)
ob_beziercircle = bpy.data.objects.new('BezierCircle', cu_beziercircle)

# ---- transforms, parenting, visibility, modifiers, constraints
ob_light.location = (4.076, 1.005, 5.904)
ob_light.rotation_euler = (0.6503, 0.05522, 1.866)
ob_light.lock_rotations_4d = False
ob_light.empty_display_type = 'ARROWS'
ob_light.color = (0.0, 0.0, 0.0, 0.0)
ob_light.lineart.crease_threshold = 0.0
ob_camera.location = (7.359, -6.926, 4.958)
ob_camera.rotation_euler = (1.109, 0.0, 0.8149)
ob_camera.lock_rotations_4d = False
ob_camera.empty_display_type = 'ARROWS'
ob_camera.color = (0.0, 0.0, 0.0, 0.0)
ob_camera.display_type = 'WIRE'
ob_camera.lineart.crease_threshold = 0.0
ob_beziercurve.location = (0.0, 0.0, 0.0)
_m = ob_beziercurve.modifiers.new('Mirror', 'MIRROR')
_m.use_axis = (False, True, False)
ob_beziercircle.location = (0.0, 0.0, 0.0)
ob_beziercircle.scale = (0.1, 0.1, 0.1)

# ---- collection membership
col_collection.objects.link(ob_light)
col_collection.objects.link(ob_camera)
col_dragon.objects.link(ob_beziercurve)
col_dragon.objects.link(ob_beziercircle)

# ---- scene / render settings (as saved in the file)
scene.camera = ob_camera
scene.frame_start = 1; scene.frame_end = 250; scene.frame_set(0)
scene.render.engine = 'BLENDER_EEVEE_NEXT'
scene.cycles.sampling_pattern = 'TABULATED_SOBOL'
scene.cycles.use_light_tree = False
scene.view_settings.view_transform = 'Filmic'
bpy.context.view_layer.update()
